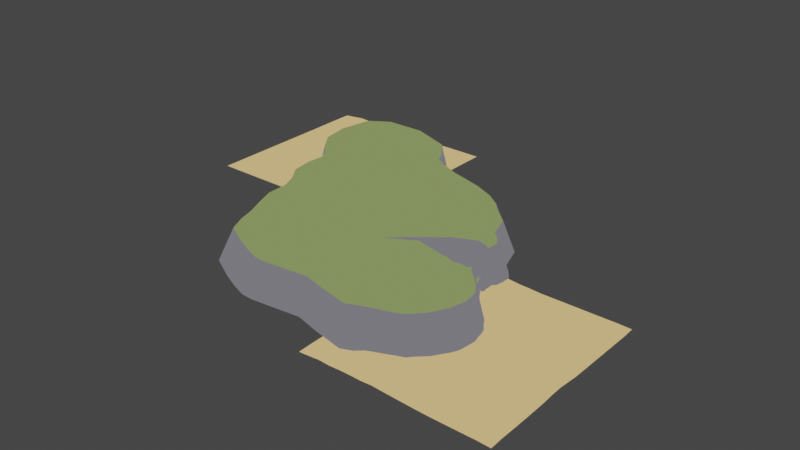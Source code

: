 # Source: Sail2.blend  (saved by Blender 4.2.66; exported with 4.5.12 LTS)
import bpy
from mathutils import Matrix  # noqa: F401  (used for matrix-valued properties, if any)

bpy.ops.wm.read_factory_settings(use_empty=True)
scene = bpy.context.scene
scene.name = 'Scene'

# ---- collections
col_collection = bpy.data.collections.new('Collection'); scene.collection.children.link(col_collection)

# ---- materials (node trees are filled in below, after node groups)
mat_material_009 = bpy.data.materials.new('Material.009')
mat_material_009.use_transparent_shadow = False
mat_material_019 = bpy.data.materials.new('Material.019')
mat_material_019.use_transparent_shadow = False
mat_material_017 = bpy.data.materials.new('Material.017')
mat_material_017.use_transparent_shadow = False

# ---- material node trees
mat_material_009.use_nodes = True; mat_material_009.node_tree.nodes.clear()
_N = mat_material_009.node_tree.nodes; _L = mat_material_009.node_tree.links
n0 = _N.new('ShaderNodeOutputMaterial'); n0.name = 'Material Output'; n0.location = (300, 300)
n1 = _N.new('ShaderNodeRGB'); n1.name = 'RGB'; n1.location = (19, 303)
n1.outputs[0].default_value = (0.6724, 0.4678, 0.1878, 1.0)
_L.new(n1.outputs[0], n0.inputs[0])
n0.is_active_output = True
mat_material_019.use_nodes = True; mat_material_019.node_tree.nodes.clear()
_N = mat_material_019.node_tree.nodes; _L = mat_material_019.node_tree.links
n0 = _N.new('ShaderNodeOutputMaterial'); n0.name = 'Material Output'; n0.location = (300, 300)
n1 = _N.new('ShaderNodeRGB'); n1.name = 'RGB'; n1.location = (-503, 275)
n1.outputs[0].default_value = (0.1599, 0.1556, 0.1789, 1.0)
_L.new(n1.outputs[0], n0.inputs[0])
n0.is_active_output = True
mat_material_017.use_nodes = True; mat_material_017.node_tree.nodes.clear()
_N = mat_material_017.node_tree.nodes; _L = mat_material_017.node_tree.links
n0 = _N.new('ShaderNodeOutputMaterial'); n0.name = 'Material Output'; n0.location = (300, 300)
n1 = _N.new('ShaderNodeRGB'); n1.name = 'RGB'; n1.location = (19, 303)
n1.outputs[0].default_value = (0.2009, 0.2633, 0.09258, 1.0)
_L.new(n1.outputs[0], n0.inputs[0])
n0.is_active_output = True

# ---- world
world_world = bpy.data.worlds.new('World'); scene.world = world_world
world_world.use_nodes = True; world_world.node_tree.nodes.clear()
_N = world_world.node_tree.nodes; _L = world_world.node_tree.links
n0 = _N.new('ShaderNodeOutputWorld'); n0.name = 'World Output'; n0.location = (300, 300)
n1 = _N.new('ShaderNodeBackground'); n1.name = 'Background'; n1.location = (10, 300)
n1.inputs[0].default_value = (0.05088, 0.05088, 0.05088, 1.0)
_L.new(n1.outputs[0], n0.inputs[0])
n0.is_active_output = True
world_world.color = (0.05088, 0.05088, 0.05088)
world_world.use_sun_shadow = False
world_world.sun_shadow_jitter_overblur = 0.0

# ---- meshes
me_plane_021 = bpy.data.meshes.new('Plane.021')
me_plane_021.from_pydata([(-1.0, -1.0, 0.02943), (1.0, -1.0, 0.02943), (-1.0, 1.0, 0.02943), (1.0, 1.0, 0.02943), (-1.0, 9.095e-13, 0.02943), (4.547e-13, -1.0, 0.02943), (1.0, 9.095e-13, 0.02943), (4.547e-13, 1.0, 0.03059), (4.547e-13, 9.095e-13, 0.03307), (-1.0, -0.5, 0.02943), (0.5, -1.0, 0.02943), (1.0, 0.5, 0.03009), (-0.5, 1.0, 0.03565), (-1.0, 0.5, 0.02943), (-0.5, -1.0, 0.02943), (1.0, -0.5, 0.02943), (0.5, 1.0, 0.02943), (4.547e-13, 0.5, 0.06101), (4.547e-13, -0.5, 0.09146), (-0.5, 9.095e-13, 0.08513), (0.5, 9.095e-13, 0.003733), (0.5, -0.5, 0.02944), (-0.5, -0.5, 0.02943), (-0.5, 0.5, 0.09507), (0.5, 0.5, 0.1202), (-1.0, -0.75, 0.02943), (0.75, -1.0, 0.02943), (1.0, 0.75, 0.02943), (-0.75, 1.0, 0.05403), (-1.0, 0.25, 0.02943), (-0.25, -1.0, 0.02943), (1.0, -0.25, 0.02943), (0.25, 1.0, 0.03088), (4.547e-13, 0.75, 0.09534), (4.547e-13, -0.25, 0.07582), (-0.75, 9.095e-13, 0.02943), (0.25, 9.095e-13, 0.0131), (-1.0, -0.25, 0.02943), (0.25, -1.0, 0.02943), (1.0, 0.25, 0.02943), (-0.25, 1.0, 0.03023), (-1.0, 0.75, 0.03082), (-0.75, -1.0, 0.02943), (1.0, -0.75, 0.02943), (0.75, 1.0, 0.02943), (4.547e-13, 0.25, 0.03821), (4.547e-13, -0.75, 0.05315), (-0.25, 9.095e-13, 0.1039), (0.75, 9.095e-13, 0.02943), (0.5, -0.25, 0.02943), (0.5, -0.75, 0.02944), (0.25, -0.5, 0.08682), (0.75, -0.5, 0.02943), (-0.5, -0.25, 0.03142), (-0.5, -0.75, 0.02943), (-0.75, -0.5, 0.02943), (-0.25, -0.5, 0.07224), (-0.5, 0.75, 0.09367), (-0.5, 0.25, 0.09791), (-0.75, 0.5, 0.04088), (-0.25, 0.5, 0.1031), (0.5, 0.75, 0.06614), (0.5, 0.25, 0.01986), (0.25, 0.5, 0.05042), (0.75, 0.5, 0.1081), (0.75, 0.25, 0.03009), (0.25, 0.25, 0.02943), (0.25, 0.75, 0.07518), (-0.25, 0.25, 0.07639), (-0.75, 0.25, 0.04374), (-0.75, 0.75, 0.07062), (-0.25, -0.75, 0.02943), (-0.75, -0.75, 0.02943), (-0.75, -0.25, 0.02943), (0.75, -0.75, 0.02943), (0.25, -0.75, 0.08682), (0.25, -0.25, 0.02943), (0.75, -0.25, 0.02943), (-0.25, -0.25, 0.108), (-0.25, 0.75, 0.08447), (0.75, 0.75, 0.03035), (-1.0, -0.875, 0.02943), (0.875, -1.0, 0.02943), (1.0, 0.875, 0.02943), (-0.875, 1.0, 0.04154), (-1.0, 0.125, 0.02943), (-0.125, -1.0, 0.02943), (1.0, -0.125, 0.02943), (0.125, 1.0, 0.0308), (4.547e-13, 0.875, 0.0638), (4.547e-13, -0.125, 0.02944), (-0.875, 9.095e-13, 0.02943), (0.125, 9.095e-13, 0.02943), (-1.0, -0.375, 0.02943), (0.375, -1.0, 0.02943), (1.0, 0.375, 0.02943), (-0.375, 1.0, 0.03252), (-1.0, 0.625, 0.03021), (-0.625, -1.0, 0.02943), (1.0, -0.625, 0.02943), (0.625, 1.0, 0.02945), (4.547e-13, 0.375, 0.05301), (4.547e-13, -0.625, 0.07288), (-0.375, 9.095e-13, 0.1039), (0.625, 9.095e-13, 0.02943), (0.5, -0.125, 0.02943), (0.5, -0.625, 0.03266), (0.125, -0.5, 0.07236), (0.625, -0.5, 0.02943), (-0.5, -0.125, 0.05977), (-0.5, -0.625, 0.02943), (-0.875, -0.5, 0.02943), (-0.375, -0.5, 0.02943), (-0.5, 0.875, 0.06204), (-0.5, 0.375, 0.0931), (-0.875, 0.5, 0.03162), (-0.375, 0.5, 0.1022), (0.5, 0.875, 0.03025), (0.5, 0.375, 0.05721), (0.125, 0.5, 0.03639), (0.625, 0.5, 0.1382), (-1.0, -0.625, 0.02943), (0.625, -1.0, 0.02943), (1.0, 0.625, 0.02943), (-0.625, 1.0, 0.04738), (-1.0, 0.375, 0.02943), (-0.375, -1.0, 0.02943), (1.0, -0.375, 0.02943), (0.375, 1.0, 0.02943), (4.547e-13, 0.625, 0.08694), (4.547e-13, -0.375, 0.1076), (-0.625, 9.095e-13, 0.04387), (0.375, 9.095e-13, -0.05487), (-1.0, -0.125, 0.02943), (0.125, -1.0, 0.02943), (1.0, 0.125, 0.02943), (-0.125, 1.0, 0.03052), (-1.0, 0.875, 0.03124), (-0.875, -1.0, 0.02943), (1.0, -0.875, 0.02943), (0.875, 1.0, 0.02943), (4.547e-13, 0.125, 0.02943), (4.547e-13, -0.875, 0.03077), (-0.125, 9.095e-13, 0.09004), (0.875, 9.095e-13, 0.02943), (0.5, -0.375, 0.02943), (0.5, -0.875, 0.02943), (0.375, -0.5, 0.05993), (0.875, -0.5, 0.02943), (-0.5, -0.375, 0.02943), (-0.5, -0.875, 0.02943), (-0.625, -0.5, 0.02943), (-0.125, -0.5, 0.09223), (-0.5, 0.625, 0.1023), (-0.5, 0.125, 0.09538), (-0.625, 0.5, 0.0686), (-0.125, 0.5, 0.08939), (0.5, 0.625, 0.1229), (0.5, 0.125, -0.01999), (0.375, 0.5, 0.07939), (0.875, 0.5, 0.04741), (0.75, 0.375, 0.07234), (0.75, 0.125, 0.02943), (0.625, 0.25, 0.03227), (0.875, 0.25, 0.02943), (0.25, 0.375, 0.02943), (0.25, 0.125, 0.02943), (0.125, 0.25, 0.02943), (0.375, 0.25, 0.02943), (0.25, 0.875, 0.05288), (0.25, 0.625, 0.09047), (0.125, 0.75, 0.09178), (0.375, 0.75, 0.07644), (-0.25, 0.375, 0.0884), (-0.25, 0.125, 0.1102), (-0.375, 0.25, 0.09484), (-0.125, 0.25, 0.05302), (-0.75, 0.375, 0.04093), (-0.75, 0.125, 0.03835), (-0.875, 0.25, 0.03023), (-0.625, 0.25, 0.07535), (-0.75, 0.875, 0.07753), (-0.75, 0.625, 0.04938), (-0.875, 0.75, 0.04738), (-0.625, 0.75, 0.08164), (-0.25, -0.625, 0.03077), (-0.25, -0.875, 0.02943), (-0.375, -0.75, 0.02943), (-0.125, -0.75, 0.04204), (-0.75, -0.625, 0.02943), (-0.75, -0.875, 0.02943), (-0.875, -0.75, 0.02943), (-0.625, -0.75, 0.02943), (-0.75, -0.125, 0.02943), (-0.75, -0.375, 0.02943), (-0.875, -0.25, 0.02943), (-0.625, -0.25, 0.02943), (0.75, -0.625, 0.02943), (0.75, -0.875, 0.02943), (0.625, -0.75, 0.02943), (0.875, -0.75, 0.02943), (0.25, -0.625, 0.1295), (0.25, -0.875, 0.03266), (0.125, -0.75, 0.07236), (0.375, -0.75, 0.05993), (0.25, -0.125, 0.02943), (0.25, -0.375, 0.03266), (0.125, -0.25, 0.02943), (0.375, -0.25, 0.02943), (0.75, -0.125, 0.02943), (0.75, -0.375, 0.02943), (0.625, -0.25, 0.02943), (0.875, -0.25, 0.02943), (-0.25, -0.125, 0.111), (-0.25, -0.375, 0.1075), (-0.375, -0.25, 0.06415), (-0.125, -0.25, 0.1367), (-0.25, 0.875, 0.06325), (-0.25, 0.625, 0.1122), (-0.375, 0.75, 0.08047), (-0.125, 0.75, 0.08016), (0.75, 0.875, 0.02957), (0.75, 0.625, 0.06984), (0.625, 0.75, 0.04012), (0.875, 0.75, 0.02945), (0.875, 0.625, 0.0372), (0.625, 0.625, 0.08798), (0.625, 0.875, 0.02969), (-0.125, 0.625, 0.1037), (-0.375, 0.625, 0.0973), (-0.375, 0.875, 0.05971), (-0.125, -0.375, 0.1072), (-0.375, -0.375, 0.05301), (-0.375, -0.125, 0.09429), (0.875, -0.375, 0.02943), (0.625, -0.375, 0.02943), (0.625, -0.125, 0.02943), (0.375, -0.375, 0.02944), (0.125, -0.375, 0.03399), (0.125, -0.125, 0.02943), (0.375, -0.875, 0.02944), (0.125, -0.875, 0.02944), (0.125, -0.625, 0.1095), (0.875, -0.875, 0.02943), (0.625, -0.875, 0.02943), (0.625, -0.625, 0.02943), (-0.625, -0.375, 0.02943), (-0.875, -0.375, 0.02943), (-0.875, -0.125, 0.02943), (-0.625, -0.875, 0.02943), (-0.875, -0.875, 0.02943), (-0.875, -0.625, 0.02943), (-0.125, -0.875, 0.02943), (-0.375, -0.875, 0.02943), (-0.375, -0.625, 0.02943), (-0.625, 0.625, 0.07654), (-0.875, 0.625, 0.03532), (-0.875, 0.875, 0.05403), (-0.625, 0.125, 0.06549), (-0.875, 0.125, 0.02943), (-0.875, 0.375, 0.02943), (-0.125, 0.125, 0.06876), (-0.375, 0.125, 0.1033), (-0.375, 0.375, 0.0965), (0.375, 0.625, 0.1234), (0.125, 0.625, 0.07117), (0.125, 0.875, 0.06608), (0.375, 0.125, 0.003733), (0.125, 0.125, 0.02943), (0.125, 0.375, 0.03254), (0.875, 0.125, 0.02943), (0.625, 0.125, 0.01985), (0.625, 0.375, 0.08857), (0.875, 0.375, 0.0372), (0.375, 0.375, 0.03147), (0.375, 0.875, 0.0422), (-0.125, 0.375, 0.07735), (-0.625, 0.375, 0.0686), (-0.625, 0.875, 0.07175), (-0.125, -0.625, 0.05505), (-0.625, -0.625, 0.02943), (-0.625, -0.125, 0.02943), (0.875, -0.625, 0.02943), (0.375, -0.625, 0.08682), (0.375, -0.125, 0.0131), (0.875, -0.125, 0.02943), (-0.125, -0.125, 0.0863), (-0.125, 0.875, 0.05981), (0.875, 0.875, 0.02943)], [], [(288, 83, 3, 140), (287, 89, 7, 136), (286, 90, 8, 143), (285, 87, 6, 144), (284, 105, 20, 132), (283, 106, 21, 147), (282, 99, 15, 148), (281, 109, 19, 131), (280, 110, 22, 151), (279, 102, 18, 152), (278, 113, 12, 124), (277, 114, 23, 155), (276, 101, 17, 156), (275, 117, 16, 128), (274, 118, 24, 159), (273, 95, 11, 160), (272, 161, 64, 120), (271, 162, 65, 163), (270, 135, 39, 164), (269, 165, 63, 119), (268, 166, 66, 167), (267, 158, 62, 168), (266, 169, 32, 88), (265, 170, 67, 171), (264, 157, 61, 172), (263, 173, 60, 116), (262, 174, 68, 175), (261, 141, 45, 176), (260, 177, 59, 115), (259, 178, 69, 179), (258, 154, 58, 180), (257, 181, 28, 84), (256, 182, 70, 183), (255, 153, 57, 184), (254, 185, 56, 112), (253, 186, 71, 187), (252, 142, 46, 188), (251, 189, 55, 111), (250, 190, 72, 191), (249, 150, 54, 192), (248, 193, 35, 91), (247, 194, 73, 195), (246, 149, 53, 196), (245, 197, 52, 108), (244, 198, 74, 199), (243, 139, 43, 200), (242, 201, 51, 107), (241, 202, 75, 203), (240, 146, 50, 204), (239, 205, 36, 92), (238, 206, 76, 207), (237, 145, 49, 208), (236, 209, 48, 104), (235, 210, 77, 211), (234, 127, 31, 212), (233, 213, 47, 103), (232, 214, 78, 215), (231, 130, 34, 216), (230, 217, 40, 96), (229, 218, 79, 219), (228, 129, 33, 220), (227, 221, 44, 100), (226, 222, 80, 223), (225, 123, 27, 224), (222, 225, 224, 80), (64, 160, 225, 222), (160, 11, 123, 225), (157, 226, 223, 61), (24, 120, 226, 157), (120, 64, 222, 226), (117, 227, 100, 16), (61, 223, 227, 117), (223, 80, 221, 227), (218, 228, 220, 79), (60, 156, 228, 218), (156, 17, 129, 228), (153, 229, 219, 57), (23, 116, 229, 153), (116, 60, 218, 229), (113, 230, 96, 12), (57, 219, 230, 113), (219, 79, 217, 230), (214, 231, 216, 78), (56, 152, 231, 214), (152, 18, 130, 231), (149, 232, 215, 53), (22, 112, 232, 149), (112, 56, 214, 232), (109, 233, 103, 19), (53, 215, 233, 109), (215, 78, 213, 233), (210, 234, 212, 77), (52, 148, 234, 210), (148, 15, 127, 234), (145, 235, 211, 49), (21, 108, 235, 145), (108, 52, 210, 235), (105, 236, 104, 20), (49, 211, 236, 105), (211, 77, 209, 236), (206, 237, 208, 76), (51, 147, 237, 206), (147, 21, 145, 237), (130, 238, 207, 34), (18, 107, 238, 130), (107, 51, 206, 238), (90, 239, 92, 8), (34, 207, 239, 90), (207, 76, 205, 239), (202, 240, 204, 75), (38, 94, 240, 202), (94, 10, 146, 240), (142, 241, 203, 46), (5, 134, 241, 142), (134, 38, 202, 241), (102, 242, 107, 18), (46, 203, 242, 102), (203, 75, 201, 242), (198, 243, 200, 74), (26, 82, 243, 198), (82, 1, 139, 243), (146, 244, 199, 50), (10, 122, 244, 146), (122, 26, 198, 244), (106, 245, 108, 21), (50, 199, 245, 106), (199, 74, 197, 245), (194, 246, 196, 73), (55, 151, 246, 194), (151, 22, 149, 246), (93, 247, 195, 37), (9, 111, 247, 93), (111, 55, 194, 247), (133, 248, 91, 4), (37, 195, 248, 133), (195, 73, 193, 248), (190, 249, 192, 72), (42, 98, 249, 190), (98, 14, 150, 249), (81, 250, 191, 25), (0, 138, 250, 81), (138, 42, 190, 250), (121, 251, 111, 9), (25, 191, 251, 121), (191, 72, 189, 251), (186, 252, 188, 71), (30, 86, 252, 186), (86, 5, 142, 252), (150, 253, 187, 54), (14, 126, 253, 150), (126, 30, 186, 253), (110, 254, 112, 22), (54, 187, 254, 110), (187, 71, 185, 254), (182, 255, 184, 70), (59, 155, 255, 182), (155, 23, 153, 255), (97, 256, 183, 41), (13, 115, 256, 97), (115, 59, 182, 256), (137, 257, 84, 2), (41, 183, 257, 137), (183, 70, 181, 257), (178, 258, 180, 69), (35, 131, 258, 178), (131, 19, 154, 258), (85, 259, 179, 29), (4, 91, 259, 85), (91, 35, 178, 259), (125, 260, 115, 13), (29, 179, 260, 125), (179, 69, 177, 260), (174, 261, 176, 68), (47, 143, 261, 174), (143, 8, 141, 261), (154, 262, 175, 58), (19, 103, 262, 154), (103, 47, 174, 262), (114, 263, 116, 23), (58, 175, 263, 114), (175, 68, 173, 263), (170, 264, 172, 67), (63, 159, 264, 170), (159, 24, 157, 264), (129, 265, 171, 33), (17, 119, 265, 129), (119, 63, 170, 265), (89, 266, 88, 7), (33, 171, 266, 89), (171, 67, 169, 266), (166, 267, 168, 66), (36, 132, 267, 166), (132, 20, 158, 267), (141, 268, 167, 45), (8, 92, 268, 141), (92, 36, 166, 268), (101, 269, 119, 17), (45, 167, 269, 101), (167, 66, 165, 269), (162, 270, 164, 65), (48, 144, 270, 162), (144, 6, 135, 270), (158, 271, 163, 62), (20, 104, 271, 158), (104, 48, 162, 271), (118, 272, 120, 24), (62, 163, 272, 118), (163, 65, 161, 272), (161, 273, 160, 64), (65, 164, 273, 161), (164, 39, 95, 273), (165, 274, 159, 63), (66, 168, 274, 165), (168, 62, 118, 274), (169, 275, 128, 32), (67, 172, 275, 169), (172, 61, 117, 275), (173, 276, 156, 60), (68, 176, 276, 173), (176, 45, 101, 276), (177, 277, 155, 59), (69, 180, 277, 177), (180, 58, 114, 277), (181, 278, 124, 28), (70, 184, 278, 181), (184, 57, 113, 278), (185, 279, 152, 56), (71, 188, 279, 185), (188, 46, 102, 279), (189, 280, 151, 55), (72, 192, 280, 189), (192, 54, 110, 280), (193, 281, 131, 35), (73, 196, 281, 193), (196, 53, 109, 281), (197, 282, 148, 52), (74, 200, 282, 197), (200, 43, 99, 282), (201, 283, 147, 51), (75, 204, 283, 201), (204, 50, 106, 283), (205, 284, 132, 36), (76, 208, 284, 205), (208, 49, 105, 284), (209, 285, 144, 48), (77, 212, 285, 209), (212, 31, 87, 285), (213, 286, 143, 47), (78, 216, 286, 213), (216, 34, 90, 286), (217, 287, 136, 40), (79, 220, 287, 217), (220, 33, 89, 287), (221, 288, 140, 44), (80, 224, 288, 221), (224, 27, 83, 288)])
_uv = me_plane_021.uv_layers.new(name='UVMap')
_uv.uv.foreach_set('vector', [0.9375, 0.9375, 1.0, 0.9375, 1.0, 1.0, 0.9375, 1.0, 0.4375, 0.9375, 0.5, 0.9375, 0.5, 1.0, 0.4375, 1.0, 0.4375, 0.4375, 0.5, 0.4375, 0.5, 0.5, 0.4375, 0.5, 0.9375, 0.4375, 1.0, 0.4375, 1.0, 0.5, 0.9375, 0.5, 0.6875, 0.4375, 0.75, 0.4375, 0.75, 0.5, 0.6875, 0.5, 0.6875, 0.1875, 0.75, 0.1875, 0.75, 0.25, 0.6875, 0.25, 0.9375, 0.1875, 1.0, 0.1875, 1.0, 0.25, 0.9375, 0.25, 0.1875, 0.4375, 0.25, 0.4375, 0.25, 0.5, 0.1875, 0.5, 0.1875, 0.1875, 0.25, 0.1875, 0.25, 0.25, 0.1875, 0.25, 0.4375, 0.1875, 0.5, 0.1875, 0.5, 0.25, 0.4375, 0.25, 0.1875, 0.9375, 0.25, 0.9375, 0.25, 1.0, 0.1875, 1.0, 0.1875, 0.6875, 0.25, 0.6875, 0.25, 0.75, 0.1875, 0.75, 0.4375, 0.6875, 0.5, 0.6875, 0.5, 0.75, 0.4375, 0.75, 0.6875, 0.9375, 0.75, 0.9375, 0.75, 1.0, 0.6875, 1.0, 0.6875, 0.6875, 0.75, 0.6875, 0.75, 0.75, 0.6875, 0.75, 0.9375, 0.6875, 1.0, 0.6875, 1.0, 0.75, 0.9375, 0.75, 0.8125, 0.6875, 0.875, 0.6875, 0.875, 0.75, 0.8125, 0.75, 0.8125, 0.5625, 0.875, 0.5625, 0.875, 0.625, 0.8125, 0.625, 0.9375, 0.5625, 1.0, 0.5625, 1.0, 0.625, 0.9375, 0.625, 0.5625, 0.6875, 0.625, 0.6875, 0.625, 0.75, 0.5625, 0.75, 0.5625, 0.5625, 0.625, 0.5625, 0.625, 0.625, 0.5625, 0.625, 0.6875, 0.5625, 0.75, 0.5625, 0.75, 0.625, 0.6875, 0.625, 0.5625, 0.9375, 0.625, 0.9375, 0.625, 1.0, 0.5625, 1.0, 0.5625, 0.8125, 0.625, 0.8125, 0.625, 0.875, 0.5625, 0.875, 0.6875, 0.8125, 0.75, 0.8125, 0.75, 0.875, 0.6875, 0.875, 0.3125, 0.6875, 0.375, 0.6875, 0.375, 0.75, 0.3125, 0.75, 0.3125, 0.5625, 0.375, 0.5625, 0.375, 0.625, 0.3125, 0.625, 0.4375, 0.5625, 0.5, 0.5625, 0.5, 0.625, 0.4375, 0.625, 0.0625, 0.6875, 0.125, 0.6875, 0.125, 0.75, 0.0625, 0.75, 0.0625, 0.5625, 0.125, 0.5625, 0.125, 0.625, 0.0625, 0.625, 0.1875, 0.5625, 0.25, 0.5625, 0.25, 0.625, 0.1875, 0.625, 0.0625, 0.9375, 0.125, 0.9375, 0.125, 1.0, 0.0625, 1.0, 0.0625, 0.8125, 0.125, 0.8125, 0.125, 0.875, 0.0625, 0.875, 0.1875, 0.8125, 0.25, 0.8125, 0.25, 0.875, 0.1875, 0.875, 0.3125, 0.1875, 0.375, 0.1875, 0.375, 0.25, 0.3125, 0.25, 0.3125, 0.0625, 0.375, 0.0625, 0.375, 0.125, 0.3125, 0.125, 0.4375, 0.0625, 0.5, 0.0625, 0.5, 0.125, 0.4375, 0.125, 0.0625, 0.1875, 0.125, 0.1875, 0.125, 0.25, 0.0625, 0.25, 0.0625, 0.0625, 0.125, 0.0625, 0.125, 0.125, 0.0625, 0.125, 0.1875, 0.0625, 0.25, 0.0625, 0.25, 0.125, 0.1875, 0.125, 0.0625, 0.4375, 0.125, 0.4375, 0.125, 0.5, 0.0625, 0.5, 0.0625, 0.3125, 0.125, 0.3125, 0.125, 0.375, 0.0625, 0.375, 0.1875, 0.3125, 0.25, 0.3125, 0.25, 0.375, 0.1875, 0.375, 0.8125, 0.1875, 0.875, 0.1875, 0.875, 0.25, 0.8125, 0.25, 0.8125, 0.0625, 0.875, 0.0625, 0.875, 0.125, 0.8125, 0.125, 0.9375, 0.0625, 1.0, 0.0625, 1.0, 0.125, 0.9375, 0.125, 0.5625, 0.1875, 0.625, 0.1875, 0.625, 0.25, 0.5625, 0.25, 0.5625, 0.0625, 0.625, 0.0625, 0.625, 0.125, 0.5625, 0.125, 0.6875, 0.0625, 0.75, 0.0625, 0.75, 0.125, 0.6875, 0.125, 0.5625, 0.4375, 0.625, 0.4375, 0.625, 0.5, 0.5625, 0.5, 0.5625, 0.3125, 0.625, 0.3125, 0.625, 0.375, 0.5625, 0.375, 0.6875, 0.3125, 0.75, 0.3125, 0.75, 0.375, 0.6875, 0.375, 0.8125, 0.4375, 0.875, 0.4375, 0.875, 0.5, 0.8125, 0.5, 0.8125, 0.3125, 0.875, 0.3125, 0.875, 0.375, 0.8125, 0.375, 0.9375, 0.3125, 1.0, 0.3125, 1.0, 0.375, 0.9375, 0.375, 0.3125, 0.4375, 0.375, 0.4375, 0.375, 0.5, 0.3125, 0.5, 0.3125, 0.3125, 0.375, 0.3125, 0.375, 0.375, 0.3125, 0.375, 0.4375, 0.3125, 0.5, 0.3125, 0.5, 0.375, 0.4375, 0.375, 0.3125, 0.9375, 0.375, 0.9375, 0.375, 1.0, 0.3125, 1.0, 0.3125, 0.8125, 0.375, 0.8125, 0.375, 0.875, 0.3125, 0.875, 0.4375, 0.8125, 0.5, 0.8125, 0.5, 0.875, 0.4375, 0.875, 0.8125, 0.9375, 0.875, 0.9375, 0.875, 1.0, 0.8125, 1.0, 0.8125, 0.8125, 0.875, 0.8125, 0.875, 0.875, 0.8125, 0.875, 0.9375, 0.8125, 1.0, 0.8125, 1.0, 0.875, 0.9375, 0.875, 0.875, 0.8125, 0.9375, 0.8125, 0.9375, 0.875, 0.875, 0.875, 0.875, 0.75, 0.9375, 0.75, 0.9375, 0.8125, 0.875, 0.8125, 0.9375, 0.75, 1.0, 0.75, 1.0, 0.8125, 0.9375, 0.8125, 0.75, 0.8125, 0.8125, 0.8125, 0.8125, 0.875, 0.75, 0.875, 0.75, 0.75, 0.8125, 0.75, 0.8125, 0.8125, 0.75, 0.8125, 0.8125, 0.75, 0.875, 0.75, 0.875, 0.8125, 0.8125, 0.8125, 0.75, 0.9375, 0.8125, 0.9375, 0.8125, 1.0, 0.75, 1.0, 0.75, 0.875, 0.8125, 0.875, 0.8125, 0.9375, 0.75, 0.9375, 0.8125, 0.875, 0.875, 0.875, 0.875, 0.9375, 0.8125, 0.9375, 0.375, 0.8125, 0.4375, 0.8125, 0.4375, 0.875, 0.375, 0.875, 0.375, 0.75, 0.4375, 0.75, 0.4375, 0.8125, 0.375, 0.8125, 0.4375, 0.75, 0.5, 0.75, 0.5, 0.8125, 0.4375, 0.8125, 0.25, 0.8125, 0.3125, 0.8125, 0.3125, 0.875, 0.25, 0.875, 0.25, 0.75, 0.3125, 0.75, 0.3125, 0.8125, 0.25, 0.8125, 0.3125, 0.75, 0.375, 0.75, 0.375, 0.8125, 0.3125, 0.8125, 0.25, 0.9375, 0.3125, 0.9375, 0.3125, 1.0, 0.25, 1.0, 0.25, 0.875, 0.3125, 0.875, 0.3125, 0.9375, 0.25, 0.9375, 0.3125, 0.875, 0.375, 0.875, 0.375, 0.9375, 0.3125, 0.9375, 0.375, 0.3125, 0.4375, 0.3125, 0.4375, 0.375, 0.375, 0.375, 0.375, 0.25, 0.4375, 0.25, 0.4375, 0.3125, 0.375, 0.3125, 0.4375, 0.25, 0.5, 0.25, 0.5, 0.3125, 0.4375, 0.3125, 0.25, 0.3125, 0.3125, 0.3125, 0.3125, 0.375, 0.25, 0.375, 0.25, 0.25, 0.3125, 0.25, 0.3125, 0.3125, 0.25, 0.3125, 0.3125, 0.25, 0.375, 0.25, 0.375, 0.3125, 0.3125, 0.3125, 0.25, 0.4375, 0.3125, 0.4375, 0.3125, 0.5, 0.25, 0.5, 0.25, 0.375, 0.3125, 0.375, 0.3125, 0.4375, 0.25, 0.4375, 0.3125, 0.375, 0.375, 0.375, 0.375, 0.4375, 0.3125, 0.4375, 0.875, 0.3125, 0.9375, 0.3125, 0.9375, 0.375, 0.875, 0.375, 0.875, 0.25, 0.9375, 0.25, 0.9375, 0.3125, 0.875, 0.3125, 0.9375, 0.25, 1.0, 0.25, 1.0, 0.3125, 0.9375, 0.3125, 0.75, 0.3125, 0.8125, 0.3125, 0.8125, 0.375, 0.75, 0.375, 0.75, 0.25, 0.8125, 0.25, 0.8125, 0.3125, 0.75, 0.3125, 0.8125, 0.25, 0.875, 0.25, 0.875, 0.3125, 0.8125, 0.3125, 0.75, 0.4375, 0.8125, 0.4375, 0.8125, 0.5, 0.75, 0.5, 0.75, 0.375, 0.8125, 0.375, 0.8125, 0.4375, 0.75, 0.4375, 0.8125, 0.375, 0.875, 0.375, 0.875, 0.4375, 0.8125, 0.4375, 0.625, 0.3125, 0.6875, 0.3125, 0.6875, 0.375, 0.625, 0.375, 0.625, 0.25, 0.6875, 0.25, 0.6875, 0.3125, 0.625, 0.3125, 0.6875, 0.25, 0.75, 0.25, 0.75, 0.3125, 0.6875, 0.3125, 0.5, 0.3125, 0.5625, 0.3125, 0.5625, 0.375, 0.5, 0.375, 0.5, 0.25, 0.5625, 0.25, 0.5625, 0.3125, 0.5, 0.3125, 0.5625, 0.25, 0.625, 0.25, 0.625, 0.3125, 0.5625, 0.3125, 0.5, 0.4375, 0.5625, 0.4375, 0.5625, 0.5, 0.5, 0.5, 0.5, 0.375, 0.5625, 0.375, 0.5625, 0.4375, 0.5, 0.4375, 0.5625, 0.375, 0.625, 0.375, 0.625, 0.4375, 0.5625, 0.4375, 0.625, 0.0625, 0.6875, 0.0625, 0.6875, 0.125, 0.625, 0.125, 0.625, 0.0, 0.6875, 0.0, 0.6875, 0.0625, 0.625, 0.0625, 0.6875, 0.0, 0.75, 0.0, 0.75, 0.0625, 0.6875, 0.0625, 0.5, 0.0625, 0.5625, 0.0625, 0.5625, 0.125, 0.5, 0.125, 0.5, 0.0, 0.5625, 0.0, 0.5625, 0.0625, 0.5, 0.0625, 0.5625, 0.0, 0.625, 0.0, 0.625, 0.0625, 0.5625, 0.0625, 0.5, 0.1875, 0.5625, 0.1875, 0.5625, 0.25, 0.5, 0.25, 0.5, 0.125, 0.5625, 0.125, 0.5625, 0.1875, 0.5, 0.1875, 0.5625, 0.125, 0.625, 0.125, 0.625, 0.1875, 0.5625, 0.1875, 0.875, 0.0625, 0.9375, 0.0625, 0.9375, 0.125, 0.875, 0.125, 0.875, 0.0, 0.9375, 0.0, 0.9375, 0.0625, 0.875, 0.0625, 0.9375, 0.0, 1.0, 0.0, 1.0, 0.0625, 0.9375, 0.0625, 0.75, 0.0625, 0.8125, 0.0625, 0.8125, 0.125, 0.75, 0.125, 0.75, 0.0, 0.8125, 0.0, 0.8125, 0.0625, 0.75, 0.0625, 0.8125, 0.0, 0.875, 0.0, 0.875, 0.0625, 0.8125, 0.0625, 0.75, 0.1875, 0.8125, 0.1875, 0.8125, 0.25, 0.75, 0.25, 0.75, 0.125, 0.8125, 0.125, 0.8125, 0.1875, 0.75, 0.1875, 0.8125, 0.125, 0.875, 0.125, 0.875, 0.1875, 0.8125, 0.1875, 0.125, 0.3125, 0.1875, 0.3125, 0.1875, 0.375, 0.125, 0.375, 0.125, 0.25, 0.1875, 0.25, 0.1875, 0.3125, 0.125, 0.3125, 0.1875, 0.25, 0.25, 0.25, 0.25, 0.3125, 0.1875, 0.3125, 0.0, 0.3125, 0.0625, 0.3125, 0.0625, 0.375, 0.0, 0.375, 0.0, 0.25, 0.0625, 0.25, 0.0625, 0.3125, 0.0, 0.3125, 0.0625, 0.25, 0.125, 0.25, 0.125, 0.3125, 0.0625, 0.3125, 0.0, 0.4375, 0.0625, 0.4375, 0.0625, 0.5, 0.0, 0.5, 0.0, 0.375, 0.0625, 0.375, 0.0625, 0.4375, 0.0, 0.4375, 0.0625, 0.375, 0.125, 0.375, 0.125, 0.4375, 0.0625, 0.4375, 0.125, 0.0625, 0.1875, 0.0625, 0.1875, 0.125, 0.125, 0.125, 0.125, 0.0, 0.1875, 0.0, 0.1875, 0.0625, 0.125, 0.0625, 0.1875, 0.0, 0.25, 0.0, 0.25, 0.0625, 0.1875, 0.0625, 0.0, 0.0625, 0.0625, 0.0625, 0.0625, 0.125, 0.0, 0.125, 0.0, 0.0, 0.0625, 0.0, 0.0625, 0.0625, 0.0, 0.0625, 0.0625, 0.0, 0.125, 0.0, 0.125, 0.0625, 0.0625, 0.0625, 0.0, 0.1875, 0.0625, 0.1875, 0.0625, 0.25, 0.0, 0.25, 0.0, 0.125, 0.0625, 0.125, 0.0625, 0.1875, 0.0, 0.1875, 0.0625, 0.125, 0.125, 0.125, 0.125, 0.1875, 0.0625, 0.1875, 0.375, 0.0625, 0.4375, 0.0625, 0.4375, 0.125, 0.375, 0.125, 0.375, 0.0, 0.4375, 0.0, 0.4375, 0.0625, 0.375, 0.0625, 0.4375, 0.0, 0.5, 0.0, 0.5, 0.0625, 0.4375, 0.0625, 0.25, 0.0625, 0.3125, 0.0625, 0.3125, 0.125, 0.25, 0.125, 0.25, 0.0, 0.3125, 0.0, 0.3125, 0.0625, 0.25, 0.0625, 0.3125, 0.0, 0.375, 0.0, 0.375, 0.0625, 0.3125, 0.0625, 0.25, 0.1875, 0.3125, 0.1875, 0.3125, 0.25, 0.25, 0.25, 0.25, 0.125, 0.3125, 0.125, 0.3125, 0.1875, 0.25, 0.1875, 0.3125, 0.125, 0.375, 0.125, 0.375, 0.1875, 0.3125, 0.1875, 0.125, 0.8125, 0.1875, 0.8125, 0.1875, 0.875, 0.125, 0.875, 0.125, 0.75, 0.1875, 0.75, 0.1875, 0.8125, 0.125, 0.8125, 0.1875, 0.75, 0.25, 0.75, 0.25, 0.8125, 0.1875, 0.8125, 0.0, 0.8125, 0.0625, 0.8125, 0.0625, 0.875, 0.0, 0.875, 0.0, 0.75, 0.0625, 0.75, 0.0625, 0.8125, 0.0, 0.8125, 0.0625, 0.75, 0.125, 0.75, 0.125, 0.8125, 0.0625, 0.8125, 0.0, 0.9375, 0.0625, 0.9375, 0.0625, 1.0, 0.0, 1.0, 0.0, 0.875, 0.0625, 0.875, 0.0625, 0.9375, 0.0, 0.9375, 0.0625, 0.875, 0.125, 0.875, 0.125, 0.9375, 0.0625, 0.9375, 0.125, 0.5625, 0.1875, 0.5625, 0.1875, 0.625, 0.125, 0.625, 0.125, 0.5, 0.1875, 0.5, 0.1875, 0.5625, 0.125, 0.5625, 0.1875, 0.5, 0.25, 0.5, 0.25, 0.5625, 0.1875, 0.5625, 0.0, 0.5625, 0.0625, 0.5625, 0.0625, 0.625, 0.0, 0.625, 0.0, 0.5, 0.0625, 0.5, 0.0625, 0.5625, 0.0, 0.5625, 0.0625, 0.5, 0.125, 0.5, 0.125, 0.5625, 0.0625, 0.5625, 0.0, 0.6875, 0.0625, 0.6875, 0.0625, 0.75, 0.0, 0.75, 0.0, 0.625, 0.0625, 0.625, 0.0625, 0.6875, 0.0, 0.6875, 0.0625, 0.625, 0.125, 0.625, 0.125, 0.6875, 0.0625, 0.6875, 0.375, 0.5625, 0.4375, 0.5625, 0.4375, 0.625, 0.375, 0.625, 0.375, 0.5, 0.4375, 0.5, 0.4375, 0.5625, 0.375, 0.5625, 0.4375, 0.5, 0.5, 0.5, 0.5, 0.5625, 0.4375, 0.5625, 0.25, 0.5625, 0.3125, 0.5625, 0.3125, 0.625, 0.25, 0.625, 0.25, 0.5, 0.3125, 0.5, 0.3125, 0.5625, 0.25, 0.5625, 0.3125, 0.5, 0.375, 0.5, 0.375, 0.5625, 0.3125, 0.5625, 0.25, 0.6875, 0.3125, 0.6875, 0.3125, 0.75, 0.25, 0.75, 0.25, 0.625, 0.3125, 0.625, 0.3125, 0.6875, 0.25, 0.6875, 0.3125, 0.625, 0.375, 0.625, 0.375, 0.6875, 0.3125, 0.6875, 0.625, 0.8125, 0.6875, 0.8125, 0.6875, 0.875, 0.625, 0.875, 0.625, 0.75, 0.6875, 0.75, 0.6875, 0.8125, 0.625, 0.8125, 0.6875, 0.75, 0.75, 0.75, 0.75, 0.8125, 0.6875, 0.8125, 0.5, 0.8125, 0.5625, 0.8125, 0.5625, 0.875, 0.5, 0.875, 0.5, 0.75, 0.5625, 0.75, 0.5625, 0.8125, 0.5, 0.8125, 0.5625, 0.75, 0.625, 0.75, 0.625, 0.8125, 0.5625, 0.8125, 0.5, 0.9375, 0.5625, 0.9375, 0.5625, 1.0, 0.5, 1.0, 0.5, 0.875, 0.5625, 0.875, 0.5625, 0.9375, 0.5, 0.9375, 0.5625, 0.875, 0.625, 0.875, 0.625, 0.9375, 0.5625, 0.9375, 0.625, 0.5625, 0.6875, 0.5625, 0.6875, 0.625, 0.625, 0.625, 0.625, 0.5, 0.6875, 0.5, 0.6875, 0.5625, 0.625, 0.5625, 0.6875, 0.5, 0.75, 0.5, 0.75, 0.5625, 0.6875, 0.5625, 0.5, 0.5625, 0.5625, 0.5625, 0.5625, 0.625, 0.5, 0.625, 0.5, 0.5, 0.5625, 0.5, 0.5625, 0.5625, 0.5, 0.5625, 0.5625, 0.5, 0.625, 0.5, 0.625, 0.5625, 0.5625, 0.5625, 0.5, 0.6875, 0.5625, 0.6875, 0.5625, 0.75, 0.5, 0.75, 0.5, 0.625, 0.5625, 0.625, 0.5625, 0.6875, 0.5, 0.6875, 0.5625, 0.625, 0.625, 0.625, 0.625, 0.6875, 0.5625, 0.6875, 0.875, 0.5625, 0.9375, 0.5625, 0.9375, 0.625, 0.875, 0.625, 0.875, 0.5, 0.9375, 0.5, 0.9375, 0.5625, 0.875, 0.5625, 0.9375, 0.5, 1.0, 0.5, 1.0, 0.5625, 0.9375, 0.5625, 0.75, 0.5625, 0.8125, 0.5625, 0.8125, 0.625, 0.75, 0.625, 0.75, 0.5, 0.8125, 0.5, 0.8125, 0.5625, 0.75, 0.5625, 0.8125, 0.5, 0.875, 0.5, 0.875, 0.5625, 0.8125, 0.5625, 0.75, 0.6875, 0.8125, 0.6875, 0.8125, 0.75, 0.75, 0.75, 0.75, 0.625, 0.8125, 0.625, 0.8125, 0.6875, 0.75, 0.6875, 0.8125, 0.625, 0.875, 0.625, 0.875, 0.6875, 0.8125, 0.6875, 0.875, 0.6875, 0.9375, 0.6875, 0.9375, 0.75, 0.875, 0.75, 0.875, 0.625, 0.9375, 0.625, 0.9375, 0.6875, 0.875, 0.6875, 0.9375, 0.625, 1.0, 0.625, 1.0, 0.6875, 0.9375, 0.6875, 0.625, 0.6875, 0.6875, 0.6875, 0.6875, 0.75, 0.625, 0.75, 0.625, 0.625, 0.6875, 0.625, 0.6875, 0.6875, 0.625, 0.6875, 0.6875, 0.625, 0.75, 0.625, 0.75, 0.6875, 0.6875, 0.6875, 0.625, 0.9375, 0.6875, 0.9375, 0.6875, 1.0, 0.625, 1.0, 0.625, 0.875, 0.6875, 0.875, 0.6875, 0.9375, 0.625, 0.9375, 0.6875, 0.875, 0.75, 0.875, 0.75, 0.9375, 0.6875, 0.9375, 0.375, 0.6875, 0.4375, 0.6875, 0.4375, 0.75, 0.375, 0.75, 0.375, 0.625, 0.4375, 0.625, 0.4375, 0.6875, 0.375, 0.6875, 0.4375, 0.625, 0.5, 0.625, 0.5, 0.6875, 0.4375, 0.6875, 0.125, 0.6875, 0.1875, 0.6875, 0.1875, 0.75, 0.125, 0.75, 0.125, 0.625, 0.1875, 0.625, 0.1875, 0.6875, 0.125, 0.6875, 0.1875, 0.625, 0.25, 0.625, 0.25, 0.6875, 0.1875, 0.6875, 0.125, 0.9375, 0.1875, 0.9375, 0.1875, 1.0, 0.125, 1.0, 0.125, 0.875, 0.1875, 0.875, 0.1875, 0.9375, 0.125, 0.9375, 0.1875, 0.875, 0.25, 0.875, 0.25, 0.9375, 0.1875, 0.9375, 0.375, 0.1875, 0.4375, 0.1875, 0.4375, 0.25, 0.375, 0.25, 0.375, 0.125, 0.4375, 0.125, 0.4375, 0.1875, 0.375, 0.1875, 0.4375, 0.125, 0.5, 0.125, 0.5, 0.1875, 0.4375, 0.1875, 0.125, 0.1875, 0.1875, 0.1875, 0.1875, 0.25, 0.125, 0.25, 0.125, 0.125, 0.1875, 0.125, 0.1875, 0.1875, 0.125, 0.1875, 0.1875, 0.125, 0.25, 0.125, 0.25, 0.1875, 0.1875, 0.1875, 0.125, 0.4375, 0.1875, 0.4375, 0.1875, 0.5, 0.125, 0.5, 0.125, 0.375, 0.1875, 0.375, 0.1875, 0.4375, 0.125, 0.4375, 0.1875, 0.375, 0.25, 0.375, 0.25, 0.4375, 0.1875, 0.4375, 0.875, 0.1875, 0.9375, 0.1875, 0.9375, 0.25, 0.875, 0.25, 0.875, 0.125, 0.9375, 0.125, 0.9375, 0.1875, 0.875, 0.1875, 0.9375, 0.125, 1.0, 0.125, 1.0, 0.1875, 0.9375, 0.1875, 0.625, 0.1875, 0.6875, 0.1875, 0.6875, 0.25, 0.625, 0.25, 0.625, 0.125, 0.6875, 0.125, 0.6875, 0.1875, 0.625, 0.1875, 0.6875, 0.125, 0.75, 0.125, 0.75, 0.1875, 0.6875, 0.1875, 0.625, 0.4375, 0.6875, 0.4375, 0.6875, 0.5, 0.625, 0.5, 0.625, 0.375, 0.6875, 0.375, 0.6875, 0.4375, 0.625, 0.4375, 0.6875, 0.375, 0.75, 0.375, 0.75, 0.4375, 0.6875, 0.4375, 0.875, 0.4375, 0.9375, 0.4375, 0.9375, 0.5, 0.875, 0.5, 0.875, 0.375, 0.9375, 0.375, 0.9375, 0.4375, 0.875, 0.4375, 0.9375, 0.375, 1.0, 0.375, 1.0, 0.4375, 0.9375, 0.4375, 0.375, 0.4375, 0.4375, 0.4375, 0.4375, 0.5, 0.375, 0.5, 0.375, 0.375, 0.4375, 0.375, 0.4375, 0.4375, 0.375, 0.4375, 0.4375, 0.375, 0.5, 0.375, 0.5, 0.4375, 0.4375, 0.4375, 0.375, 0.9375, 0.4375, 0.9375, 0.4375, 1.0, 0.375, 1.0, 0.375, 0.875, 0.4375, 0.875, 0.4375, 0.9375, 0.375, 0.9375, 0.4375, 0.875, 0.5, 0.875, 0.5, 0.9375, 0.4375, 0.9375, 0.875, 0.9375, 0.9375, 0.9375, 0.9375, 1.0, 0.875, 1.0, 0.875, 0.875, 0.9375, 0.875, 0.9375, 0.9375, 0.875, 0.9375, 0.9375, 0.875, 1.0, 0.875, 1.0, 0.9375, 0.9375, 0.9375])
me_plane_021.materials.append(mat_material_009)
me_plane_021.update()
me_plane_024 = bpy.data.meshes.new('Plane.024')
me_plane_024.from_pydata([(-1.0, -1.0, 0.03318), (1.0, -1.0, 0.02943), (-1.0, 1.0, 0.03817), (1.0, 1.0, 0.02943), (-1.0, 9.095e-13, 0.02943), (4.547e-13, -1.0, 0.05242), (1.0, 9.095e-13, 0.04457), (4.547e-13, 1.0, 0.03778), (4.547e-13, 9.095e-13, 0.09294), (-1.0, -0.5, 0.03318), (0.5, -1.0, 0.03001), (1.0, 0.5, 0.02977), (-0.5, 1.0, 0.08557), (-1.0, 0.5, 0.02943), (-0.5, -1.0, 0.0542), (1.0, -0.5, 0.03444), (0.5, 1.0, 0.02977), (4.547e-13, 0.5, 0.1245), (4.547e-13, -0.5, 0.1108), (-0.5, 9.095e-13, 0.02943), (0.5, 9.095e-13, 0.128), (0.5, -0.5, 0.07865), (-0.5, -0.5, 0.08027), (-0.5, 0.5, 0.03817), (0.5, 0.5, 0.08752), (-1.0, -0.75, 0.038), (0.75, -1.0, 0.02943), (1.0, 0.75, 0.02943), (-0.75, 1.0, 0.06831), (-1.0, 0.25, 0.02943), (-0.25, -1.0, 0.05272), (1.0, -0.25, 0.05065), (0.25, 1.0, 0.02977), (4.547e-13, 0.75, 0.06594), (4.547e-13, -0.25, 0.07945), (-0.75, 9.095e-13, 0.02943), (0.25, 9.095e-13, 0.1325), (-1.0, -0.25, 0.02943), (0.25, -1.0, 0.03981), (1.0, 0.25, 0.03019), (-0.25, 1.0, 0.05465), (-1.0, 0.75, 0.03327), (-0.75, -1.0, 0.05491), (1.0, -0.75, 0.02986), (0.75, 1.0, 0.02943), (4.547e-13, 0.25, 0.1011), (4.547e-13, -0.75, 0.09836), (-0.25, 9.095e-13, 0.03012), (0.75, 9.095e-13, 0.09734), (0.5, -0.25, 0.1151), (0.5, -0.75, 0.04899), (0.25, -0.5, 0.1067), (0.75, -0.5, 0.05112), (-0.5, -0.25, 0.04106), (-0.5, -0.75, 0.09909), (-0.75, -0.5, 0.05533), (-0.25, -0.5, 0.1029), (-0.5, 0.75, 0.07876), (-0.5, 0.25, 0.02943), (-0.75, 0.5, 0.03327), (-0.25, 0.5, 0.1661), (0.5, 0.75, 0.05471), (0.5, 0.25, 0.1146), (0.25, 0.5, 0.1174), (0.75, 0.5, 0.05471), (0.75, 0.25, 0.08156), (0.25, 0.25, 0.1545), (0.25, 0.75, 0.05456), (-0.25, 0.25, 0.03463), (-0.75, 0.25, 0.02943), (-0.75, 0.75, 0.05519), (-0.25, -0.75, 0.1088), (-0.75, -0.75, 0.06863), (-0.75, -0.25, 0.03318), (0.75, -0.75, 0.03255), (0.25, -0.75, 0.07705), (0.25, -0.25, 0.1222), (0.75, -0.25, 0.09331), (-0.25, -0.25, 0.05714), (-0.25, 0.75, 0.1131), (0.75, 0.75, 0.03686), (-1.0, -0.875, 0.03659), (0.875, -1.0, 0.02943), (1.0, 0.875, 0.02943), (-0.875, 1.0, 0.05246), (-1.0, 0.125, 0.02943), (-0.125, -1.0, 0.06093), (1.0, -0.125, 0.05519), (0.125, 1.0, 0.03001), (4.547e-13, 0.875, 0.03691), (4.547e-13, -0.125, 0.06305), (-0.875, 9.095e-13, 0.02943), (0.125, 9.095e-13, 0.1206), (-1.0, -0.375, 0.02998), (0.375, -1.0, 0.03352), (1.0, 0.375, 0.03014), (-0.375, 1.0, 0.06887), (-1.0, 0.625, 0.03001), (-0.625, -1.0, 0.04726), (1.0, -0.625, 0.03125), (0.625, 1.0, 0.02943), (4.547e-13, 0.375, 0.14), (4.547e-13, -0.625, 0.1107), (-0.375, 9.095e-13, 0.02943), (0.625, 9.095e-13, 0.112), (0.5, -0.125, 0.127), (0.5, -0.625, 0.06541), (0.125, -0.5, 0.112), (0.625, -0.5, 0.0634), (-0.5, -0.125, 0.03022), (-0.5, -0.625, 0.09485), (-0.875, -0.5, 0.04308), (-0.375, -0.5, 0.09244), (-0.5, 0.875, 0.08072), (-0.5, 0.375, 0.03001), (-0.875, 0.5, 0.03001), (-0.375, 0.5, 0.06864), (0.5, 0.875, 0.03845), (0.5, 0.375, 0.09568), (0.125, 0.5, 0.1181), (0.625, 0.5, 0.07292), (-1.0, -0.625, 0.03659), (0.625, -1.0, 0.02943), (1.0, 0.625, 0.02943), (-0.625, 1.0, 0.08117), (-1.0, 0.375, 0.02943), (-0.375, -1.0, 0.05561), (1.0, -0.375, 0.03863), (0.375, 1.0, 0.03014), (4.547e-13, 0.625, 0.1125), (4.547e-13, -0.375, 0.09863), (-0.625, 9.095e-13, 0.02943), (0.375, 9.095e-13, 0.1334), (-1.0, -0.125, 0.02943), (0.125, -1.0, 0.04584), (1.0, 0.125, 0.0319), (-0.125, 1.0, 0.04167), (-1.0, 0.875, 0.03674), (-0.875, -1.0, 0.04308), (1.0, -0.875, 0.02943), (0.875, 1.0, 0.02943), (4.547e-13, 0.125, 0.1074), (4.547e-13, -0.875, 0.07664), (-0.125, 9.095e-13, 0.03908), (0.875, 9.095e-13, 0.06566), (0.5, -0.375, 0.08872), (0.5, -0.875, 0.03575), (0.375, -0.5, 0.09431), (0.875, -0.5, 0.04186), (-0.5, -0.375, 0.06005), (-0.5, -0.875, 0.09036), (-0.625, -0.5, 0.06893), (-0.125, -0.5, 0.1087), (-0.5, 0.625, 0.05435), (-0.5, 0.125, 0.02943), (-0.625, 0.5, 0.03674), (-0.125, 0.5, 0.122), (0.5, 0.625, 0.07292), (0.5, 0.125, 0.1229), (0.375, 0.5, 0.09537), (0.875, 0.5, 0.03845), (0.75, 0.375, 0.06041), (0.75, 0.125, 0.09419), (0.625, 0.25, 0.1119), (0.875, 0.25, 0.04222), (0.25, 0.375, 0.1472), (0.25, 0.125, 0.1363), (0.125, 0.25, 0.1497), (0.375, 0.25, 0.1065), (0.25, 0.875, 0.03845), (0.25, 0.625, 0.07258), (0.125, 0.75, 0.03604), (0.375, 0.75, 0.05785), (-0.25, 0.375, 0.1541), (-0.25, 0.125, 0.02943), (-0.375, 0.25, 0.02943), (-0.125, 0.25, 0.06478), (-0.75, 0.375, 0.02943), (-0.75, 0.125, 0.02943), (-0.875, 0.25, 0.02943), (-0.625, 0.25, 0.02943), (-0.75, 0.875, 0.06467), (-0.75, 0.625, 0.04333), (-0.875, 0.75, 0.04333), (-0.625, 0.75, 0.06467), (-0.25, -0.625, 0.1132), (-0.25, -0.875, 0.09148), (-0.375, -0.75, 0.1056), (-0.125, -0.75, 0.1064), (-0.75, -0.625, 0.06521), (-0.75, -0.875, 0.03348), (-0.875, -0.75, 0.05216), (-0.625, -0.75, 0.08618), (-0.75, -0.125, 0.02943), (-0.75, -0.375, 0.04314), (-0.875, -0.25, 0.02998), (-0.625, -0.25, 0.0369), (0.75, -0.625, 0.04032), (0.75, -0.875, 0.02949), (0.625, -0.75, 0.03829), (0.875, -0.75, 0.03052), (0.25, -0.625, 0.09599), (0.25, -0.875, 0.05689), (0.125, -0.75, 0.0874), (0.375, -0.75, 0.06291), (0.25, -0.125, 0.1294), (0.25, -0.375, 0.1081), (0.125, -0.25, 0.09202), (0.375, -0.25, 0.1342), (0.75, -0.125, 0.09741), (0.75, -0.375, 0.06921), (0.625, -0.25, 0.08948), (0.875, -0.25, 0.08064), (-0.25, -0.125, 0.03873), (-0.25, -0.375, 0.08177), (-0.375, -0.25, 0.04739), (-0.125, -0.25, 0.06712), (-0.25, 0.875, 0.09316), (-0.25, 0.625, 0.1456), (-0.375, 0.75, 0.105), (-0.125, 0.75, 0.09009), (0.75, 0.875, 0.03014), (0.75, 0.625, 0.04658), (0.625, 0.75, 0.04658), (0.875, 0.75, 0.03014), (0.875, 0.625, 0.03417), (0.625, 0.625, 0.06122), (0.625, 0.875, 0.03417), (-0.125, 0.625, 0.1264), (-0.375, 0.625, 0.07971), (-0.375, 0.875, 0.0951), (-0.125, -0.375, 0.09023), (-0.375, -0.375, 0.07061), (-0.375, -0.125, 0.03197), (0.875, -0.375, 0.05627), (0.625, -0.375, 0.07703), (0.625, -0.125, 0.1005), (0.375, -0.375, 0.1069), (0.125, -0.375, 0.1057), (0.125, -0.125, 0.09604), (0.375, -0.875, 0.04519), (0.125, -0.875, 0.06643), (0.125, -0.625, 0.1045), (0.875, -0.875, 0.02946), (0.625, -0.875, 0.03016), (0.625, -0.625, 0.05106), (-0.625, -0.375, 0.05193), (-0.875, -0.375, 0.03532), (-0.875, -0.125, 0.02943), (-0.625, -0.875, 0.06808), (-0.875, -0.875, 0.04944), (-0.875, -0.625, 0.04961), (-0.125, -0.875, 0.08595), (-0.375, -0.875, 0.09297), (-0.375, -0.625, 0.1056), (-0.625, 0.625, 0.04991), (-0.875, 0.625, 0.03545), (-0.875, 0.875, 0.04991), (-0.625, 0.125, 0.02943), (-0.875, 0.125, 0.02943), (-0.875, 0.375, 0.02943), (-0.125, 0.125, 0.05032), (-0.375, 0.125, 0.02943), (-0.375, 0.375, 0.04067), (0.375, 0.625, 0.07742), (0.125, 0.625, 0.08535), (0.125, 0.875, 0.03442), (0.375, 0.125, 0.1175), (0.125, 0.125, 0.1457), (0.125, 0.375, 0.142), (0.875, 0.125, 0.05061), (0.625, 0.125, 0.1264), (0.625, 0.375, 0.08435), (0.875, 0.375, 0.04024), (0.375, 0.375, 0.1079), (0.375, 0.875, 0.04021), (-0.125, 0.375, 0.1509), (-0.625, 0.375, 0.0297), (-0.625, 0.875, 0.0765), (-0.125, -0.625, 0.1151), (-0.625, -0.625, 0.08199), (-0.625, -0.125, 0.02969), (0.875, -0.625, 0.03513), (0.375, -0.625, 0.08156), (0.375, -0.125, 0.1485), (0.875, -0.125, 0.08611), (-0.125, -0.125, 0.04736), (-0.125, 0.875, 0.06785), (0.875, 0.875, 0.02943), (-0.9939, -1.146, 0.03318), (1.006, -1.146, 0.02943), (0.006096, -1.146, 0.05242), (0.5061, -1.146, 0.03001), (-0.4939, -1.146, 0.0542), (0.7561, -1.146, 0.02943), (-0.2439, -1.146, 0.05272), (0.2561, -1.146, 0.03981), (-0.7439, -1.146, 0.05491), (0.8811, -1.146, 0.02943), (-0.1189, -1.146, 0.06093), (0.3811, -1.146, 0.03352), (-0.6189, -1.146, 0.04726), (0.6311, -1.146, 0.02943), (-0.3689, -1.146, 0.05561), (0.1311, -1.146, 0.04584), (-0.8689, -1.146, 0.04308), (-1.006, 1.134, 0.03817), (0.9939, 1.134, 0.02943), (-0.006096, 1.134, 0.03778), (-0.5061, 1.134, 0.08557), (0.4939, 1.134, 0.02977), (-0.7561, 1.134, 0.06831), (0.2439, 1.134, 0.02977), (-0.2561, 1.134, 0.05465), (0.7439, 1.134, 0.02943), (-0.8811, 1.134, 0.05246), (0.1189, 1.134, 0.03001), (-0.3811, 1.134, 0.06887), (0.6189, 1.134, 0.02943), (-0.6311, 1.134, 0.08117), (0.3689, 1.134, 0.03014), (-0.1311, 1.134, 0.04167), (0.8689, 1.134, 0.02943), (1.146, -1.006, 0.02943), (1.146, 0.9939, 0.02943), (1.146, -0.006096, 0.04457), (1.146, 0.4939, 0.02977), (1.146, -0.5061, 0.03444), (1.146, 0.7439, 0.02943), (1.146, -0.2561, 0.05065), (1.146, 0.2439, 0.03019), (1.146, -0.7561, 0.02986), (1.146, 0.8689, 0.02943), (1.146, -0.1311, 0.05519), (1.146, 0.3689, 0.03014), (1.146, -0.6311, 0.03125), (1.146, 0.6189, 0.02943), (1.146, -0.3811, 0.03863), (1.146, 0.1189, 0.0319), (1.146, -0.8811, 0.02943), (1.152, -1.152, 0.02943), (1.14, 1.128, 0.02943)], [], [(288, 83, 3, 140), (287, 89, 7, 136), (286, 90, 8, 143), (285, 87, 6, 144), (284, 105, 20, 132), (283, 106, 21, 147), (282, 99, 15, 148), (281, 109, 19, 131), (280, 110, 22, 151), (279, 102, 18, 152), (278, 113, 12, 124), (277, 114, 23, 155), (276, 101, 17, 156), (275, 117, 16, 128), (274, 118, 24, 159), (273, 95, 11, 160), (272, 161, 64, 120), (271, 162, 65, 163), (270, 135, 39, 164), (269, 165, 63, 119), (268, 166, 66, 167), (267, 158, 62, 168), (266, 169, 32, 88), (265, 170, 67, 171), (264, 157, 61, 172), (263, 173, 60, 116), (262, 174, 68, 175), (261, 141, 45, 176), (260, 177, 59, 115), (259, 178, 69, 179), (258, 154, 58, 180), (257, 181, 28, 84), (256, 182, 70, 183), (255, 153, 57, 184), (254, 185, 56, 112), (253, 186, 71, 187), (252, 142, 46, 188), (251, 189, 55, 111), (250, 190, 72, 191), (249, 150, 54, 192), (248, 193, 35, 91), (247, 194, 73, 195), (246, 149, 53, 196), (245, 197, 52, 108), (244, 198, 74, 199), (243, 139, 43, 200), (242, 201, 51, 107), (241, 202, 75, 203), (240, 146, 50, 204), (239, 205, 36, 92), (238, 206, 76, 207), (237, 145, 49, 208), (236, 209, 48, 104), (235, 210, 77, 211), (234, 127, 31, 212), (233, 213, 47, 103), (232, 214, 78, 215), (231, 130, 34, 216), (230, 217, 40, 96), (229, 218, 79, 219), (228, 129, 33, 220), (227, 221, 44, 100), (226, 222, 80, 223), (225, 123, 27, 224), (222, 225, 224, 80), (64, 160, 225, 222), (160, 11, 123, 225), (157, 226, 223, 61), (24, 120, 226, 157), (120, 64, 222, 226), (117, 227, 100, 16), (61, 223, 227, 117), (223, 80, 221, 227), (218, 228, 220, 79), (60, 156, 228, 218), (156, 17, 129, 228), (153, 229, 219, 57), (23, 116, 229, 153), (116, 60, 218, 229), (113, 230, 96, 12), (57, 219, 230, 113), (219, 79, 217, 230), (214, 231, 216, 78), (56, 152, 231, 214), (152, 18, 130, 231), (149, 232, 215, 53), (22, 112, 232, 149), (112, 56, 214, 232), (109, 233, 103, 19), (53, 215, 233, 109), (215, 78, 213, 233), (210, 234, 212, 77), (52, 148, 234, 210), (148, 15, 127, 234), (145, 235, 211, 49), (21, 108, 235, 145), (108, 52, 210, 235), (105, 236, 104, 20), (49, 211, 236, 105), (211, 77, 209, 236), (206, 237, 208, 76), (51, 147, 237, 206), (147, 21, 145, 237), (130, 238, 207, 34), (18, 107, 238, 130), (107, 51, 206, 238), (90, 239, 92, 8), (34, 207, 239, 90), (207, 76, 205, 239), (202, 240, 204, 75), (38, 94, 240, 202), (94, 10, 146, 240), (142, 241, 203, 46), (5, 134, 241, 142), (134, 38, 202, 241), (102, 242, 107, 18), (46, 203, 242, 102), (203, 75, 201, 242), (198, 243, 200, 74), (26, 82, 243, 198), (82, 1, 139, 243), (146, 244, 199, 50), (10, 122, 244, 146), (122, 26, 198, 244), (106, 245, 108, 21), (50, 199, 245, 106), (199, 74, 197, 245), (194, 246, 196, 73), (55, 151, 246, 194), (151, 22, 149, 246), (93, 247, 195, 37), (9, 111, 247, 93), (111, 55, 194, 247), (133, 248, 91, 4), (37, 195, 248, 133), (195, 73, 193, 248), (190, 249, 192, 72), (42, 98, 249, 190), (98, 14, 150, 249), (81, 250, 191, 25), (0, 138, 250, 81), (138, 42, 190, 250), (121, 251, 111, 9), (25, 191, 251, 121), (191, 72, 189, 251), (186, 252, 188, 71), (30, 86, 252, 186), (86, 5, 142, 252), (150, 253, 187, 54), (14, 126, 253, 150), (126, 30, 186, 253), (110, 254, 112, 22), (54, 187, 254, 110), (187, 71, 185, 254), (182, 255, 184, 70), (59, 155, 255, 182), (155, 23, 153, 255), (97, 256, 183, 41), (13, 115, 256, 97), (115, 59, 182, 256), (137, 257, 84, 2), (41, 183, 257, 137), (183, 70, 181, 257), (178, 258, 180, 69), (35, 131, 258, 178), (131, 19, 154, 258), (85, 259, 179, 29), (4, 91, 259, 85), (91, 35, 178, 259), (125, 260, 115, 13), (29, 179, 260, 125), (179, 69, 177, 260), (174, 261, 176, 68), (47, 143, 261, 174), (143, 8, 141, 261), (154, 262, 175, 58), (19, 103, 262, 154), (103, 47, 174, 262), (114, 263, 116, 23), (58, 175, 263, 114), (175, 68, 173, 263), (170, 264, 172, 67), (63, 159, 264, 170), (159, 24, 157, 264), (129, 265, 171, 33), (17, 119, 265, 129), (119, 63, 170, 265), (89, 266, 88, 7), (33, 171, 266, 89), (171, 67, 169, 266), (166, 267, 168, 66), (36, 132, 267, 166), (132, 20, 158, 267), (141, 268, 167, 45), (8, 92, 268, 141), (92, 36, 166, 268), (101, 269, 119, 17), (45, 167, 269, 101), (167, 66, 165, 269), (162, 270, 164, 65), (48, 144, 270, 162), (144, 6, 135, 270), (158, 271, 163, 62), (20, 104, 271, 158), (104, 48, 162, 271), (118, 272, 120, 24), (62, 163, 272, 118), (163, 65, 161, 272), (161, 273, 160, 64), (65, 164, 273, 161), (164, 39, 95, 273), (165, 274, 159, 63), (66, 168, 274, 165), (168, 62, 118, 274), (169, 275, 128, 32), (67, 172, 275, 169), (172, 61, 117, 275), (173, 276, 156, 60), (68, 176, 276, 173), (176, 45, 101, 276), (177, 277, 155, 59), (69, 180, 277, 177), (180, 58, 114, 277), (181, 278, 124, 28), (70, 184, 278, 181), (184, 57, 113, 278), (185, 279, 152, 56), (71, 188, 279, 185), (188, 46, 102, 279), (189, 280, 151, 55), (72, 192, 280, 189), (192, 54, 110, 280), (193, 281, 131, 35), (73, 196, 281, 193), (196, 53, 109, 281), (197, 282, 148, 52), (74, 200, 282, 197), (200, 43, 99, 282), (201, 283, 147, 51), (75, 204, 283, 201), (204, 50, 106, 283), (205, 284, 132, 36), (76, 208, 284, 205), (208, 49, 105, 284), (209, 285, 144, 48), (77, 212, 285, 209), (212, 31, 87, 285), (213, 286, 143, 47), (78, 216, 286, 213), (216, 34, 90, 286), (217, 287, 136, 40), (79, 220, 287, 217), (220, 33, 89, 287), (221, 288, 140, 44), (80, 224, 288, 221), (224, 27, 83, 288), (126, 14, 293, 303), (26, 122, 302, 294), (82, 26, 294, 298), (134, 5, 291, 304), (5, 86, 299, 291), (42, 138, 305, 297), (10, 94, 300, 292), (98, 42, 297, 301), (122, 10, 292, 302), (30, 126, 303, 295), (86, 30, 295, 299), (1, 82, 298, 290), (138, 0, 289, 305), (38, 134, 304, 296), (94, 38, 296, 300), (14, 98, 301, 293), (96, 40, 313, 317), (16, 100, 318, 310), (128, 16, 310, 320), (28, 124, 319, 311), (84, 28, 311, 315), (136, 7, 308, 321), (7, 88, 316, 308), (44, 140, 322, 314), (100, 44, 314, 318), (12, 96, 317, 309), (124, 12, 309, 319), (32, 128, 320, 312), (2, 84, 315, 306), (88, 32, 312, 316), (140, 3, 307, 322), (40, 136, 321, 313), (1, 290, 340, 323), (127, 15, 327, 337), (27, 123, 336, 328), (83, 27, 328, 332), (135, 6, 325, 338), (6, 87, 333, 325), (43, 139, 339, 331), (99, 43, 331, 335), (11, 95, 334, 326), (123, 11, 326, 336), (31, 127, 337, 329), (3, 83, 332, 324), (87, 31, 329, 333), (307, 3, 324, 341), (139, 1, 323, 339), (39, 135, 338, 330), (95, 39, 330, 334), (15, 99, 335, 327)])
_uv = me_plane_024.uv_layers.new(name='UVMap')
_uv.uv.foreach_set('vector', [0.9375, 0.9375, 1.0, 0.9375, 1.0, 1.0, 0.9375, 1.0, 0.4375, 0.9375, 0.5, 0.9375, 0.5, 1.0, 0.4375, 1.0, 0.4375, 0.4375, 0.5, 0.4375, 0.5, 0.5, 0.4375, 0.5, 0.9375, 0.4375, 1.0, 0.4375, 1.0, 0.5, 0.9375, 0.5, 0.6875, 0.4375, 0.75, 0.4375, 0.75, 0.5, 0.6875, 0.5, 0.6875, 0.1875, 0.75, 0.1875, 0.75, 0.25, 0.6875, 0.25, 0.9375, 0.1875, 1.0, 0.1875, 1.0, 0.25, 0.9375, 0.25, 0.1875, 0.4375, 0.25, 0.4375, 0.25, 0.5, 0.1875, 0.5, 0.1875, 0.1875, 0.25, 0.1875, 0.25, 0.25, 0.1875, 0.25, 0.4375, 0.1875, 0.5, 0.1875, 0.5, 0.25, 0.4375, 0.25, 0.1875, 0.9375, 0.25, 0.9375, 0.25, 1.0, 0.1875, 1.0, 0.1875, 0.6875, 0.25, 0.6875, 0.25, 0.75, 0.1875, 0.75, 0.4375, 0.6875, 0.5, 0.6875, 0.5, 0.75, 0.4375, 0.75, 0.6875, 0.9375, 0.75, 0.9375, 0.75, 1.0, 0.6875, 1.0, 0.6875, 0.6875, 0.75, 0.6875, 0.75, 0.75, 0.6875, 0.75, 0.9375, 0.6875, 1.0, 0.6875, 1.0, 0.75, 0.9375, 0.75, 0.8125, 0.6875, 0.875, 0.6875, 0.875, 0.75, 0.8125, 0.75, 0.8125, 0.5625, 0.875, 0.5625, 0.875, 0.625, 0.8125, 0.625, 0.9375, 0.5625, 1.0, 0.5625, 1.0, 0.625, 0.9375, 0.625, 0.5625, 0.6875, 0.625, 0.6875, 0.625, 0.75, 0.5625, 0.75, 0.5625, 0.5625, 0.625, 0.5625, 0.625, 0.625, 0.5625, 0.625, 0.6875, 0.5625, 0.75, 0.5625, 0.75, 0.625, 0.6875, 0.625, 0.5625, 0.9375, 0.625, 0.9375, 0.625, 1.0, 0.5625, 1.0, 0.5625, 0.8125, 0.625, 0.8125, 0.625, 0.875, 0.5625, 0.875, 0.6875, 0.8125, 0.75, 0.8125, 0.75, 0.875, 0.6875, 0.875, 0.3125, 0.6875, 0.375, 0.6875, 0.375, 0.75, 0.3125, 0.75, 0.3125, 0.5625, 0.375, 0.5625, 0.375, 0.625, 0.3125, 0.625, 0.4375, 0.5625, 0.5, 0.5625, 0.5, 0.625, 0.4375, 0.625, 0.0625, 0.6875, 0.125, 0.6875, 0.125, 0.75, 0.0625, 0.75, 0.0625, 0.5625, 0.125, 0.5625, 0.125, 0.625, 0.0625, 0.625, 0.1875, 0.5625, 0.25, 0.5625, 0.25, 0.625, 0.1875, 0.625, 0.0625, 0.9375, 0.125, 0.9375, 0.125, 1.0, 0.0625, 1.0, 0.0625, 0.8125, 0.125, 0.8125, 0.125, 0.875, 0.0625, 0.875, 0.1875, 0.8125, 0.25, 0.8125, 0.25, 0.875, 0.1875, 0.875, 0.3125, 0.1875, 0.375, 0.1875, 0.375, 0.25, 0.3125, 0.25, 0.3125, 0.0625, 0.375, 0.0625, 0.375, 0.125, 0.3125, 0.125, 0.4375, 0.0625, 0.5, 0.0625, 0.5, 0.125, 0.4375, 0.125, 0.0625, 0.1875, 0.125, 0.1875, 0.125, 0.25, 0.0625, 0.25, 0.0625, 0.0625, 0.125, 0.0625, 0.125, 0.125, 0.0625, 0.125, 0.1875, 0.0625, 0.25, 0.0625, 0.25, 0.125, 0.1875, 0.125, 0.0625, 0.4375, 0.125, 0.4375, 0.125, 0.5, 0.0625, 0.5, 0.0625, 0.3125, 0.125, 0.3125, 0.125, 0.375, 0.0625, 0.375, 0.1875, 0.3125, 0.25, 0.3125, 0.25, 0.375, 0.1875, 0.375, 0.8125, 0.1875, 0.875, 0.1875, 0.875, 0.25, 0.8125, 0.25, 0.8125, 0.0625, 0.875, 0.0625, 0.875, 0.125, 0.8125, 0.125, 0.9375, 0.0625, 1.0, 0.0625, 1.0, 0.125, 0.9375, 0.125, 0.5625, 0.1875, 0.625, 0.1875, 0.625, 0.25, 0.5625, 0.25, 0.5625, 0.0625, 0.625, 0.0625, 0.625, 0.125, 0.5625, 0.125, 0.6875, 0.0625, 0.75, 0.0625, 0.75, 0.125, 0.6875, 0.125, 0.5625, 0.4375, 0.625, 0.4375, 0.625, 0.5, 0.5625, 0.5, 0.5625, 0.3125, 0.625, 0.3125, 0.625, 0.375, 0.5625, 0.375, 0.6875, 0.3125, 0.75, 0.3125, 0.75, 0.375, 0.6875, 0.375, 0.8125, 0.4375, 0.875, 0.4375, 0.875, 0.5, 0.8125, 0.5, 0.8125, 0.3125, 0.875, 0.3125, 0.875, 0.375, 0.8125, 0.375, 0.9375, 0.3125, 1.0, 0.3125, 1.0, 0.375, 0.9375, 0.375, 0.3125, 0.4375, 0.375, 0.4375, 0.375, 0.5, 0.3125, 0.5, 0.3125, 0.3125, 0.375, 0.3125, 0.375, 0.375, 0.3125, 0.375, 0.4375, 0.3125, 0.5, 0.3125, 0.5, 0.375, 0.4375, 0.375, 0.3125, 0.9375, 0.375, 0.9375, 0.375, 1.0, 0.3125, 1.0, 0.3125, 0.8125, 0.375, 0.8125, 0.375, 0.875, 0.3125, 0.875, 0.4375, 0.8125, 0.5, 0.8125, 0.5, 0.875, 0.4375, 0.875, 0.8125, 0.9375, 0.875, 0.9375, 0.875, 1.0, 0.8125, 1.0, 0.8125, 0.8125, 0.875, 0.8125, 0.875, 0.875, 0.8125, 0.875, 0.9375, 0.8125, 1.0, 0.8125, 1.0, 0.875, 0.9375, 0.875, 0.875, 0.8125, 0.9375, 0.8125, 0.9375, 0.875, 0.875, 0.875, 0.875, 0.75, 0.9375, 0.75, 0.9375, 0.8125, 0.875, 0.8125, 0.9375, 0.75, 1.0, 0.75, 1.0, 0.8125, 0.9375, 0.8125, 0.75, 0.8125, 0.8125, 0.8125, 0.8125, 0.875, 0.75, 0.875, 0.75, 0.75, 0.8125, 0.75, 0.8125, 0.8125, 0.75, 0.8125, 0.8125, 0.75, 0.875, 0.75, 0.875, 0.8125, 0.8125, 0.8125, 0.75, 0.9375, 0.8125, 0.9375, 0.8125, 1.0, 0.75, 1.0, 0.75, 0.875, 0.8125, 0.875, 0.8125, 0.9375, 0.75, 0.9375, 0.8125, 0.875, 0.875, 0.875, 0.875, 0.9375, 0.8125, 0.9375, 0.375, 0.8125, 0.4375, 0.8125, 0.4375, 0.875, 0.375, 0.875, 0.375, 0.75, 0.4375, 0.75, 0.4375, 0.8125, 0.375, 0.8125, 0.4375, 0.75, 0.5, 0.75, 0.5, 0.8125, 0.4375, 0.8125, 0.25, 0.8125, 0.3125, 0.8125, 0.3125, 0.875, 0.25, 0.875, 0.25, 0.75, 0.3125, 0.75, 0.3125, 0.8125, 0.25, 0.8125, 0.3125, 0.75, 0.375, 0.75, 0.375, 0.8125, 0.3125, 0.8125, 0.25, 0.9375, 0.3125, 0.9375, 0.3125, 1.0, 0.25, 1.0, 0.25, 0.875, 0.3125, 0.875, 0.3125, 0.9375, 0.25, 0.9375, 0.3125, 0.875, 0.375, 0.875, 0.375, 0.9375, 0.3125, 0.9375, 0.375, 0.3125, 0.4375, 0.3125, 0.4375, 0.375, 0.375, 0.375, 0.375, 0.25, 0.4375, 0.25, 0.4375, 0.3125, 0.375, 0.3125, 0.4375, 0.25, 0.5, 0.25, 0.5, 0.3125, 0.4375, 0.3125, 0.25, 0.3125, 0.3125, 0.3125, 0.3125, 0.375, 0.25, 0.375, 0.25, 0.25, 0.3125, 0.25, 0.3125, 0.3125, 0.25, 0.3125, 0.3125, 0.25, 0.375, 0.25, 0.375, 0.3125, 0.3125, 0.3125, 0.25, 0.4375, 0.3125, 0.4375, 0.3125, 0.5, 0.25, 0.5, 0.25, 0.375, 0.3125, 0.375, 0.3125, 0.4375, 0.25, 0.4375, 0.3125, 0.375, 0.375, 0.375, 0.375, 0.4375, 0.3125, 0.4375, 0.875, 0.3125, 0.9375, 0.3125, 0.9375, 0.375, 0.875, 0.375, 0.875, 0.25, 0.9375, 0.25, 0.9375, 0.3125, 0.875, 0.3125, 0.9375, 0.25, 1.0, 0.25, 1.0, 0.3125, 0.9375, 0.3125, 0.75, 0.3125, 0.8125, 0.3125, 0.8125, 0.375, 0.75, 0.375, 0.75, 0.25, 0.8125, 0.25, 0.8125, 0.3125, 0.75, 0.3125, 0.8125, 0.25, 0.875, 0.25, 0.875, 0.3125, 0.8125, 0.3125, 0.75, 0.4375, 0.8125, 0.4375, 0.8125, 0.5, 0.75, 0.5, 0.75, 0.375, 0.8125, 0.375, 0.8125, 0.4375, 0.75, 0.4375, 0.8125, 0.375, 0.875, 0.375, 0.875, 0.4375, 0.8125, 0.4375, 0.625, 0.3125, 0.6875, 0.3125, 0.6875, 0.375, 0.625, 0.375, 0.625, 0.25, 0.6875, 0.25, 0.6875, 0.3125, 0.625, 0.3125, 0.6875, 0.25, 0.75, 0.25, 0.75, 0.3125, 0.6875, 0.3125, 0.5, 0.3125, 0.5625, 0.3125, 0.5625, 0.375, 0.5, 0.375, 0.5, 0.25, 0.5625, 0.25, 0.5625, 0.3125, 0.5, 0.3125, 0.5625, 0.25, 0.625, 0.25, 0.625, 0.3125, 0.5625, 0.3125, 0.5, 0.4375, 0.5625, 0.4375, 0.5625, 0.5, 0.5, 0.5, 0.5, 0.375, 0.5625, 0.375, 0.5625, 0.4375, 0.5, 0.4375, 0.5625, 0.375, 0.625, 0.375, 0.625, 0.4375, 0.5625, 0.4375, 0.625, 0.0625, 0.6875, 0.0625, 0.6875, 0.125, 0.625, 0.125, 0.625, 0.0, 0.6875, 0.0, 0.6875, 0.0625, 0.625, 0.0625, 0.6875, 0.0, 0.75, 0.0, 0.75, 0.0625, 0.6875, 0.0625, 0.5, 0.0625, 0.5625, 0.0625, 0.5625, 0.125, 0.5, 0.125, 0.5, 0.0, 0.5625, 0.0, 0.5625, 0.0625, 0.5, 0.0625, 0.5625, 0.0, 0.625, 0.0, 0.625, 0.0625, 0.5625, 0.0625, 0.5, 0.1875, 0.5625, 0.1875, 0.5625, 0.25, 0.5, 0.25, 0.5, 0.125, 0.5625, 0.125, 0.5625, 0.1875, 0.5, 0.1875, 0.5625, 0.125, 0.625, 0.125, 0.625, 0.1875, 0.5625, 0.1875, 0.875, 0.0625, 0.9375, 0.0625, 0.9375, 0.125, 0.875, 0.125, 0.875, 0.0, 0.9375, 0.0, 0.9375, 0.0625, 0.875, 0.0625, 0.9375, 0.0, 1.0, 0.0, 1.0, 0.0625, 0.9375, 0.0625, 0.75, 0.0625, 0.8125, 0.0625, 0.8125, 0.125, 0.75, 0.125, 0.75, 0.0, 0.8125, 0.0, 0.8125, 0.0625, 0.75, 0.0625, 0.8125, 0.0, 0.875, 0.0, 0.875, 0.0625, 0.8125, 0.0625, 0.75, 0.1875, 0.8125, 0.1875, 0.8125, 0.25, 0.75, 0.25, 0.75, 0.125, 0.8125, 0.125, 0.8125, 0.1875, 0.75, 0.1875, 0.8125, 0.125, 0.875, 0.125, 0.875, 0.1875, 0.8125, 0.1875, 0.125, 0.3125, 0.1875, 0.3125, 0.1875, 0.375, 0.125, 0.375, 0.125, 0.25, 0.1875, 0.25, 0.1875, 0.3125, 0.125, 0.3125, 0.1875, 0.25, 0.25, 0.25, 0.25, 0.3125, 0.1875, 0.3125, 0.0, 0.3125, 0.0625, 0.3125, 0.0625, 0.375, 0.0, 0.375, 0.0, 0.25, 0.0625, 0.25, 0.0625, 0.3125, 0.0, 0.3125, 0.0625, 0.25, 0.125, 0.25, 0.125, 0.3125, 0.0625, 0.3125, 0.0, 0.4375, 0.0625, 0.4375, 0.0625, 0.5, 0.0, 0.5, 0.0, 0.375, 0.0625, 0.375, 0.0625, 0.4375, 0.0, 0.4375, 0.0625, 0.375, 0.125, 0.375, 0.125, 0.4375, 0.0625, 0.4375, 0.125, 0.0625, 0.1875, 0.0625, 0.1875, 0.125, 0.125, 0.125, 0.125, 0.0, 0.1875, 0.0, 0.1875, 0.0625, 0.125, 0.0625, 0.1875, 0.0, 0.25, 0.0, 0.25, 0.0625, 0.1875, 0.0625, 0.0, 0.0625, 0.0625, 0.0625, 0.0625, 0.125, 0.0, 0.125, 0.0, 0.0, 0.0625, 0.0, 0.0625, 0.0625, 0.0, 0.0625, 0.0625, 0.0, 0.125, 0.0, 0.125, 0.0625, 0.0625, 0.0625, 0.0, 0.1875, 0.0625, 0.1875, 0.0625, 0.25, 0.0, 0.25, 0.0, 0.125, 0.0625, 0.125, 0.0625, 0.1875, 0.0, 0.1875, 0.0625, 0.125, 0.125, 0.125, 0.125, 0.1875, 0.0625, 0.1875, 0.375, 0.0625, 0.4375, 0.0625, 0.4375, 0.125, 0.375, 0.125, 0.375, 0.0, 0.4375, 0.0, 0.4375, 0.0625, 0.375, 0.0625, 0.4375, 0.0, 0.5, 0.0, 0.5, 0.0625, 0.4375, 0.0625, 0.25, 0.0625, 0.3125, 0.0625, 0.3125, 0.125, 0.25, 0.125, 0.25, 0.0, 0.3125, 0.0, 0.3125, 0.0625, 0.25, 0.0625, 0.3125, 0.0, 0.375, 0.0, 0.375, 0.0625, 0.3125, 0.0625, 0.25, 0.1875, 0.3125, 0.1875, 0.3125, 0.25, 0.25, 0.25, 0.25, 0.125, 0.3125, 0.125, 0.3125, 0.1875, 0.25, 0.1875, 0.3125, 0.125, 0.375, 0.125, 0.375, 0.1875, 0.3125, 0.1875, 0.125, 0.8125, 0.1875, 0.8125, 0.1875, 0.875, 0.125, 0.875, 0.125, 0.75, 0.1875, 0.75, 0.1875, 0.8125, 0.125, 0.8125, 0.1875, 0.75, 0.25, 0.75, 0.25, 0.8125, 0.1875, 0.8125, 0.0, 0.8125, 0.0625, 0.8125, 0.0625, 0.875, 0.0, 0.875, 0.0, 0.75, 0.0625, 0.75, 0.0625, 0.8125, 0.0, 0.8125, 0.0625, 0.75, 0.125, 0.75, 0.125, 0.8125, 0.0625, 0.8125, 0.0, 0.9375, 0.0625, 0.9375, 0.0625, 1.0, 0.0, 1.0, 0.0, 0.875, 0.0625, 0.875, 0.0625, 0.9375, 0.0, 0.9375, 0.0625, 0.875, 0.125, 0.875, 0.125, 0.9375, 0.0625, 0.9375, 0.125, 0.5625, 0.1875, 0.5625, 0.1875, 0.625, 0.125, 0.625, 0.125, 0.5, 0.1875, 0.5, 0.1875, 0.5625, 0.125, 0.5625, 0.1875, 0.5, 0.25, 0.5, 0.25, 0.5625, 0.1875, 0.5625, 0.0, 0.5625, 0.0625, 0.5625, 0.0625, 0.625, 0.0, 0.625, 0.0, 0.5, 0.0625, 0.5, 0.0625, 0.5625, 0.0, 0.5625, 0.0625, 0.5, 0.125, 0.5, 0.125, 0.5625, 0.0625, 0.5625, 0.0, 0.6875, 0.0625, 0.6875, 0.0625, 0.75, 0.0, 0.75, 0.0, 0.625, 0.0625, 0.625, 0.0625, 0.6875, 0.0, 0.6875, 0.0625, 0.625, 0.125, 0.625, 0.125, 0.6875, 0.0625, 0.6875, 0.375, 0.5625, 0.4375, 0.5625, 0.4375, 0.625, 0.375, 0.625, 0.375, 0.5, 0.4375, 0.5, 0.4375, 0.5625, 0.375, 0.5625, 0.4375, 0.5, 0.5, 0.5, 0.5, 0.5625, 0.4375, 0.5625, 0.25, 0.5625, 0.3125, 0.5625, 0.3125, 0.625, 0.25, 0.625, 0.25, 0.5, 0.3125, 0.5, 0.3125, 0.5625, 0.25, 0.5625, 0.3125, 0.5, 0.375, 0.5, 0.375, 0.5625, 0.3125, 0.5625, 0.25, 0.6875, 0.3125, 0.6875, 0.3125, 0.75, 0.25, 0.75, 0.25, 0.625, 0.3125, 0.625, 0.3125, 0.6875, 0.25, 0.6875, 0.3125, 0.625, 0.375, 0.625, 0.375, 0.6875, 0.3125, 0.6875, 0.625, 0.8125, 0.6875, 0.8125, 0.6875, 0.875, 0.625, 0.875, 0.625, 0.75, 0.6875, 0.75, 0.6875, 0.8125, 0.625, 0.8125, 0.6875, 0.75, 0.75, 0.75, 0.75, 0.8125, 0.6875, 0.8125, 0.5, 0.8125, 0.5625, 0.8125, 0.5625, 0.875, 0.5, 0.875, 0.5, 0.75, 0.5625, 0.75, 0.5625, 0.8125, 0.5, 0.8125, 0.5625, 0.75, 0.625, 0.75, 0.625, 0.8125, 0.5625, 0.8125, 0.5, 0.9375, 0.5625, 0.9375, 0.5625, 1.0, 0.5, 1.0, 0.5, 0.875, 0.5625, 0.875, 0.5625, 0.9375, 0.5, 0.9375, 0.5625, 0.875, 0.625, 0.875, 0.625, 0.9375, 0.5625, 0.9375, 0.625, 0.5625, 0.6875, 0.5625, 0.6875, 0.625, 0.625, 0.625, 0.625, 0.5, 0.6875, 0.5, 0.6875, 0.5625, 0.625, 0.5625, 0.6875, 0.5, 0.75, 0.5, 0.75, 0.5625, 0.6875, 0.5625, 0.5, 0.5625, 0.5625, 0.5625, 0.5625, 0.625, 0.5, 0.625, 0.5, 0.5, 0.5625, 0.5, 0.5625, 0.5625, 0.5, 0.5625, 0.5625, 0.5, 0.625, 0.5, 0.625, 0.5625, 0.5625, 0.5625, 0.5, 0.6875, 0.5625, 0.6875, 0.5625, 0.75, 0.5, 0.75, 0.5, 0.625, 0.5625, 0.625, 0.5625, 0.6875, 0.5, 0.6875, 0.5625, 0.625, 0.625, 0.625, 0.625, 0.6875, 0.5625, 0.6875, 0.875, 0.5625, 0.9375, 0.5625, 0.9375, 0.625, 0.875, 0.625, 0.875, 0.5, 0.9375, 0.5, 0.9375, 0.5625, 0.875, 0.5625, 0.9375, 0.5, 1.0, 0.5, 1.0, 0.5625, 0.9375, 0.5625, 0.75, 0.5625, 0.8125, 0.5625, 0.8125, 0.625, 0.75, 0.625, 0.75, 0.5, 0.8125, 0.5, 0.8125, 0.5625, 0.75, 0.5625, 0.8125, 0.5, 0.875, 0.5, 0.875, 0.5625, 0.8125, 0.5625, 0.75, 0.6875, 0.8125, 0.6875, 0.8125, 0.75, 0.75, 0.75, 0.75, 0.625, 0.8125, 0.625, 0.8125, 0.6875, 0.75, 0.6875, 0.8125, 0.625, 0.875, 0.625, 0.875, 0.6875, 0.8125, 0.6875, 0.875, 0.6875, 0.9375, 0.6875, 0.9375, 0.75, 0.875, 0.75, 0.875, 0.625, 0.9375, 0.625, 0.9375, 0.6875, 0.875, 0.6875, 0.9375, 0.625, 1.0, 0.625, 1.0, 0.6875, 0.9375, 0.6875, 0.625, 0.6875, 0.6875, 0.6875, 0.6875, 0.75, 0.625, 0.75, 0.625, 0.625, 0.6875, 0.625, 0.6875, 0.6875, 0.625, 0.6875, 0.6875, 0.625, 0.75, 0.625, 0.75, 0.6875, 0.6875, 0.6875, 0.625, 0.9375, 0.6875, 0.9375, 0.6875, 1.0, 0.625, 1.0, 0.625, 0.875, 0.6875, 0.875, 0.6875, 0.9375, 0.625, 0.9375, 0.6875, 0.875, 0.75, 0.875, 0.75, 0.9375, 0.6875, 0.9375, 0.375, 0.6875, 0.4375, 0.6875, 0.4375, 0.75, 0.375, 0.75, 0.375, 0.625, 0.4375, 0.625, 0.4375, 0.6875, 0.375, 0.6875, 0.4375, 0.625, 0.5, 0.625, 0.5, 0.6875, 0.4375, 0.6875, 0.125, 0.6875, 0.1875, 0.6875, 0.1875, 0.75, 0.125, 0.75, 0.125, 0.625, 0.1875, 0.625, 0.1875, 0.6875, 0.125, 0.6875, 0.1875, 0.625, 0.25, 0.625, 0.25, 0.6875, 0.1875, 0.6875, 0.125, 0.9375, 0.1875, 0.9375, 0.1875, 1.0, 0.125, 1.0, 0.125, 0.875, 0.1875, 0.875, 0.1875, 0.9375, 0.125, 0.9375, 0.1875, 0.875, 0.25, 0.875, 0.25, 0.9375, 0.1875, 0.9375, 0.375, 0.1875, 0.4375, 0.1875, 0.4375, 0.25, 0.375, 0.25, 0.375, 0.125, 0.4375, 0.125, 0.4375, 0.1875, 0.375, 0.1875, 0.4375, 0.125, 0.5, 0.125, 0.5, 0.1875, 0.4375, 0.1875, 0.125, 0.1875, 0.1875, 0.1875, 0.1875, 0.25, 0.125, 0.25, 0.125, 0.125, 0.1875, 0.125, 0.1875, 0.1875, 0.125, 0.1875, 0.1875, 0.125, 0.25, 0.125, 0.25, 0.1875, 0.1875, 0.1875, 0.125, 0.4375, 0.1875, 0.4375, 0.1875, 0.5, 0.125, 0.5, 0.125, 0.375, 0.1875, 0.375, 0.1875, 0.4375, 0.125, 0.4375, 0.1875, 0.375, 0.25, 0.375, 0.25, 0.4375, 0.1875, 0.4375, 0.875, 0.1875, 0.9375, 0.1875, 0.9375, 0.25, 0.875, 0.25, 0.875, 0.125, 0.9375, 0.125, 0.9375, 0.1875, 0.875, 0.1875, 0.9375, 0.125, 1.0, 0.125, 1.0, 0.1875, 0.9375, 0.1875, 0.625, 0.1875, 0.6875, 0.1875, 0.6875, 0.25, 0.625, 0.25, 0.625, 0.125, 0.6875, 0.125, 0.6875, 0.1875, 0.625, 0.1875, 0.6875, 0.125, 0.75, 0.125, 0.75, 0.1875, 0.6875, 0.1875, 0.625, 0.4375, 0.6875, 0.4375, 0.6875, 0.5, 0.625, 0.5, 0.625, 0.375, 0.6875, 0.375, 0.6875, 0.4375, 0.625, 0.4375, 0.6875, 0.375, 0.75, 0.375, 0.75, 0.4375, 0.6875, 0.4375, 0.875, 0.4375, 0.9375, 0.4375, 0.9375, 0.5, 0.875, 0.5, 0.875, 0.375, 0.9375, 0.375, 0.9375, 0.4375, 0.875, 0.4375, 0.9375, 0.375, 1.0, 0.375, 1.0, 0.4375, 0.9375, 0.4375, 0.375, 0.4375, 0.4375, 0.4375, 0.4375, 0.5, 0.375, 0.5, 0.375, 0.375, 0.4375, 0.375, 0.4375, 0.4375, 0.375, 0.4375, 0.4375, 0.375, 0.5, 0.375, 0.5, 0.4375, 0.4375, 0.4375, 0.375, 0.9375, 0.4375, 0.9375, 0.4375, 1.0, 0.375, 1.0, 0.375, 0.875, 0.4375, 0.875, 0.4375, 0.9375, 0.375, 0.9375, 0.4375, 0.875, 0.5, 0.875, 0.5, 0.9375, 0.4375, 0.9375, 0.875, 0.9375, 0.9375, 0.9375, 0.9375, 1.0, 0.875, 1.0, 0.875, 0.875, 0.9375, 0.875, 0.9375, 0.9375, 0.875, 0.9375, 0.9375, 0.875, 1.0, 0.875, 1.0, 0.9375, 0.9375, 0.9375, 0.3125, 0.0, 0.25, 0.0, 0.25, 0.0, 0.3125, 0.0, 0.875, 0.0, 0.8125, 0.0, 0.8125, 0.0, 0.875, 0.0, 0.9375, 0.0, 0.875, 0.0, 0.875, 0.0, 0.9375, 0.0, 0.5625, 0.0, 0.5, 0.0, 0.5, 0.0, 0.5625, 0.0, 0.5, 0.0, 0.4375, 0.0, 0.4375, 0.0, 0.5, 0.0, 0.125, 0.0, 0.0625, 0.0, 0.0625, 0.0, 0.125, 0.0, 0.75, 0.0, 0.6875, 0.0, 0.6875, 0.0, 0.75, 0.0, 0.1875, 0.0, 0.125, 0.0, 0.125, 0.0, 0.1875, 0.0, 0.8125, 0.0, 0.75, 0.0, 0.75, 0.0, 0.8125, 0.0, 0.375, 0.0, 0.3125, 0.0, 0.3125, 0.0, 0.375, 0.0, 0.4375, 0.0, 0.375, 0.0, 0.375, 0.0, 0.4375, 0.0, 1.0, 0.0, 0.9375, 0.0, 0.9375, 0.0, 1.0, 0.0, 0.0625, 0.0, 0.0, 0.0, 0.0, 0.0, 0.0625, 0.0, 0.625, 0.0, 0.5625, 0.0, 0.5625, 0.0, 0.625, 0.0, 0.6875, 0.0, 0.625, 0.0, 0.625, 0.0, 0.6875, 0.0, 0.25, 0.0, 0.1875, 0.0, 0.1875, 0.0, 0.25, 0.0, 0.3125, 1.0, 0.375, 1.0, 0.375, 1.0, 0.3125, 1.0, 0.75, 1.0, 0.8125, 1.0, 0.8125, 1.0, 0.75, 1.0, 0.6875, 1.0, 0.75, 1.0, 0.75, 1.0, 0.6875, 1.0, 0.125, 1.0, 0.1875, 1.0, 0.1875, 1.0, 0.125, 1.0, 0.0625, 1.0, 0.125, 1.0, 0.125, 1.0, 0.0625, 1.0, 0.4375, 1.0, 0.5, 1.0, 0.5, 1.0, 0.4375, 1.0, 0.5, 1.0, 0.5625, 1.0, 0.5625, 1.0, 0.5, 1.0, 0.875, 1.0, 0.9375, 1.0, 0.9375, 1.0, 0.875, 1.0, 0.8125, 1.0, 0.875, 1.0, 0.875, 1.0, 0.8125, 1.0, 0.25, 1.0, 0.3125, 1.0, 0.3125, 1.0, 0.25, 1.0, 0.1875, 1.0, 0.25, 1.0, 0.25, 1.0, 0.1875, 1.0, 0.625, 1.0, 0.6875, 1.0, 0.6875, 1.0, 0.625, 1.0, 0.0, 1.0, 0.0625, 1.0, 0.0625, 1.0, 0.0, 1.0, 0.5625, 1.0, 0.625, 1.0, 0.625, 1.0, 0.5625, 1.0, 0.9375, 1.0, 1.0, 1.0, 1.0, 1.0, 0.9375, 1.0, 0.375, 1.0, 0.4375, 1.0, 0.4375, 1.0, 0.375, 1.0, 1.0, 0.0, 1.0, 0.0, 1.0, 0.0, 1.0, 0.0, 1.0, 0.3125, 1.0, 0.25, 1.0, 0.25, 1.0, 0.3125, 1.0, 0.875, 1.0, 0.8125, 1.0, 0.8125, 1.0, 0.875, 1.0, 0.9375, 1.0, 0.875, 1.0, 0.875, 1.0, 0.9375, 1.0, 0.5625, 1.0, 0.5, 1.0, 0.5, 1.0, 0.5625, 1.0, 0.5, 1.0, 0.4375, 1.0, 0.4375, 1.0, 0.5, 1.0, 0.125, 1.0, 0.0625, 1.0, 0.0625, 1.0, 0.125, 1.0, 0.1875, 1.0, 0.125, 1.0, 0.125, 1.0, 0.1875, 1.0, 0.75, 1.0, 0.6875, 1.0, 0.6875, 1.0, 0.75, 1.0, 0.8125, 1.0, 0.75, 1.0, 0.75, 1.0, 0.8125, 1.0, 0.375, 1.0, 0.3125, 1.0, 0.3125, 1.0, 0.375, 1.0, 1.0, 1.0, 0.9375, 1.0, 0.9375, 1.0, 1.0, 1.0, 0.4375, 1.0, 0.375, 1.0, 0.375, 1.0, 0.4375, 1.0, 1.0, 1.0, 1.0, 1.0, 1.0, 1.0, 1.0, 1.0, 0.0625, 1.0, 0.0, 1.0, 0.0, 1.0, 0.0625, 1.0, 0.625, 1.0, 0.5625, 1.0, 0.5625, 1.0, 0.625, 1.0, 0.6875, 1.0, 0.625, 1.0, 0.625, 1.0, 0.6875, 1.0, 0.25, 1.0, 0.1875, 1.0, 0.1875, 1.0, 0.25])
me_plane_024.materials.append(mat_material_009)
me_plane_024.update()
me_cylinder_051 = bpy.data.meshes.new('Cylinder.051')
me_cylinder_051.from_pydata([(-0.3414, 1.255, -1.0), (-0.3088, 1.143, 1.0), (-0.2533, 1.202, -1.0), (-0.2294, 1.095, 1.0), (-0.05285, 1.117, -1.0), (-0.04876, 1.018, 1.0), (0.2592, 1.024, -1.0), (0.8586, 0.2022, 0.761), (0.2325, 0.9347, 1.0), (0.8568, 0.2093, 0.4788), (0.4442, 0.9397, -1.0), (0.8511, 0.21, 0.2048), (0.3992, 0.8588, 1.0), (0.8443, 0.2018, -0.02347), (0.5782, 0.8434, -1.0), (0.8387, 0.1822, -0.1812), (0.52, 0.7721, 1.0), (0.8303, 0.1569, -0.3312), (0.6443, 0.7672, -1.0), (0.8159, 0.1314, -0.5015), (0.5795, 0.7034, 1.0), (0.7949, 0.1141, -0.6208), (0.7062, 0.7143, -1.0), (0.7712, 0.1012, -0.6258), (0.6353, 0.6557, 1.0), (0.8027, 0.6246, -1.0), (0.7223, 0.5749, 1.0), (0.8403, 0.509, -1.0), (0.7562, 0.4707, 1.0), (0.8696, 0.4194, -1.0), (0.7826, 0.3899, 1.0), (0.9365, 0.355, -1.0), (0.9068, 0.1507, 0.203), (0.8428, 0.3319, 1.0), (0.9009, 0.1526, -0.07287), (0.9864, 0.2861, -1.0), (0.893, 0.1459, -0.3159), (0.8878, 0.2698, 1.0), (0.8818, 0.133, -0.515), (0.9882, 0.2169, -1.0), (0.8663, 0.1159, -0.6637), (0.8895, 0.2075, 1.0), (0.8463, 0.09617, -0.76), (0.9688, 0.1077, -1.0), (0.8189, 0.08489, -0.7789), (0.7844, 0.08432, -0.706), (0.9972, -0.04972, -1.0), (1.094, -0.192, -1.0), (0.9846, -0.161, 1.0), (1.221, -0.3144, -1.0), (1.1, -0.2713, 1.0), (1.304, -0.4308, -1.0), (1.174, -0.3762, 1.0), (0.9567, 0.03533, -0.5113), (1.321, -0.5669, -1.0), (0.9416, 0.03702, -0.6768), (1.189, -0.4989, 1.0), (0.92, 0.03485, -0.7904), (1.288, -0.7082, -1.0), (0.8934, 0.03087, -0.8572), (1.159, -0.6263, 1.0), (0.8629, 0.02825, -0.8798), (1.208, -0.8557, -1.0), (0.8282, 0.0382, -0.853), (1.088, -0.7592, 1.0), (0.7878, 0.06148, -0.7483), (1.093, -0.9747, -1.0), (0.9841, -0.8664, 1.0), (0.9728, -1.02, -1.0), (0.8755, -0.9072, 1.0), (0.8391, -1.061, -1.0), (0.7551, -0.9438, 1.0), (0.6762, -1.128, -1.0), (0.9587, -0.1078, 0.3067), (0.6082, -1.005, 1.0), (0.4162, -1.073, -1.0), (0.3739, -0.9552, 1.0), (0.2219, -1.021, -1.0), (0.9813, -0.02576, -0.9565), (0.1988, -0.9082, 1.0), (0.9452, -0.02593, -0.9925), (-0.009766, -1.047, -1.0), (0.903, -0.02791, -0.9784), (-0.009929, -0.9318, 1.0), (0.8588, -0.02603, -0.9322), (-0.1888, -1.065, -1.0), (0.8166, -0.005848, -0.8623), (-0.1713, -0.948, 1.0), (0.7798, 0.04016, -0.7464), (-0.2811, -1.06, -1.0), (-0.2544, -0.9435, 1.0), (-0.4074, -1.015, -1.0), (-0.3683, -0.9023, 1.0), (-0.5608, -0.9471, -1.0), (-0.5065, -0.8416, 1.0), (0.8171, -0.153, 0.9037), (-0.7644, -0.8379, -1.0), (0.8266, -0.1689, 0.5206), (-0.69, -0.7432, 1.0), (0.8413, -0.1666, 0.1447), (-0.8326, -0.6923, -1.0), (0.8509, -0.1532, -0.1782), (-0.7515, -0.6119, 1.0), (0.8501, -0.135, -0.4248), (-0.8795, -0.5357, -1.0), (0.8392, -0.115, -0.5962), (-0.7938, -0.4707, 1.0), (0.8211, -0.09378, -0.7024), (0.8029, -0.07168, -0.7619), (-0.9494, -0.3728, -1.0), (0.787, -0.03763, -0.7789), (-0.8567, -0.324, 1.0), (-1.013, -0.2038, -1.0), (0.7644, 0.02496, -0.7135), (-0.9136, -0.1717, 1.0), (-1.018, -0.00522, -1.0), (-0.9189, 0.007287, 1.0), (-1.077, 0.1355, -1.0), (-0.9719, 0.1341, 1.0), (-1.179, 0.2795, -1.0), (-1.063, 0.2638, 1.0), (-1.205, 0.4754, -1.0), (0.7042, -0.1547, 0.9488), (-1.087, 0.4405, 1.0), (0.6919, -0.1558, 0.6024), (-1.189, 0.6266, -1.0), (0.6781, -0.1533, 0.1509), (-1.073, 0.5767, 1.0), (0.6711, -0.1429, -0.2078), (0.6863, -0.1328, -0.3929), (-1.239, 0.7236, -1.0), (0.7235, -0.1255, -0.4666), (-1.117, 0.6641, 1.0), (-1.35, 0.8373, -1.0), (0.7536, -0.1067, -0.5919), (-1.218, 0.7666, 1.0), (0.7583, -0.06154, -0.6937), (-1.463, 1.001, -1.0), (0.7471, 0.01612, -0.6744), (-1.32, 0.9138, 1.0), (-1.5, 1.245, -1.0), (-1.353, 1.134, 1.0), (-1.443, 1.548, -1.0), (-1.302, 1.407, 1.0), (-1.255, 1.668, -1.0), (-1.132, 1.515, 1.0), (-0.8962, 1.674, -1.0), (0.4144, -0.2018, 0.6991), (-0.8088, 1.521, 1.0), (0.4693, -0.1929, 0.528), (-0.5302, 1.54, -1.0), (0.5459, -0.1833, 0.193), (-0.479, 1.4, 1.0), (0.5443, -0.1243, -0.03864), (-0.3902, 1.356, -1.0), (0.5723, -0.07566, -0.2335), (-0.3528, 1.234, 1.0), (0.6309, -0.05364, -0.4078), (0.6978, -0.036, -0.5822), (0.7255, 0.02694, -0.6058), (0.2791, -0.1756, 0.7605), (0.3657, -0.1179, 0.3914), (0.4349, -0.06689, 0.02262), (0.5141, -0.02206, -0.2189), (0.5947, 0.003404, -0.3358), (0.6602, 0.02092, -0.4576), (0.7094, 0.05735, -0.5107), (0.4043, -0.005644, 0.8697), (0.4046, 0.008686, 0.6793), (0.4305, 0.04068, 0.4058), (0.4768, 0.06592, 0.1777), (0.5425, 0.07326, 0.0086), (0.5948, 0.08518, -0.09566), (0.6345, 0.0855, -0.2152), (0.6723, 0.09502, -0.3291), (0.7127, 0.08695, -0.453), (0.672, 0.173, 0.8825), (0.6713, 0.1741, 0.6034), (0.6717, 0.1726, 0.3283), (0.6779, 0.1619, 0.08987), (0.6933, 0.1396, -0.06199), (0.7083, 0.1214, -0.1766), (0.7197, 0.1116, -0.3252), (0.7313, 0.1023, -0.4666), (0.7726, 0.2124, 0.7513), (0.7751, 0.2055, 0.488), (0.7794, 0.1906, 0.3268), (0.7843, 0.1688, 0.2374), (0.7843, 0.1462, 0.09762), (0.7771, 0.1276, -0.1449), (0.7635, 0.1196, -0.3835), (0.752, 0.108, -0.5327), (0.7477, 0.07935, -0.5972), (0.8988, 0.1549, 0.6152), (0.8813, 0.1618, 1.0), (0.8891, 0.1606, 0.8355), (0.911, 0.144, 0.3236), (0.9151, 0.1284, 0.183), (0.9264, 0.1083, -0.1236), (0.9197, 0.1253, 0.07582), (0.9354, 0.08956, -0.2416), (0.9894, -0.02646, -0.9239), (0.9847, -0.04625, -0.753), (0.9837, -0.04743, -0.7286), (0.9602, 0.031, -0.5346), (0.9767, 0.002384, -0.7695), (0.9589, 0.03292, -0.516), (0.9578, 0.03483, -0.5003), (0.9521, -0.113, 1.0), (0.9514, -0.1054, 0.8965), (0.9642, -0.09221, 0.4033), (0.9743, -0.08642, 0.0845), (0.9596, -0.07447, 0.2345), (0.9833, -0.04823, -0.7058), (0.9811, -0.06003, -0.4755), (0.978, -0.06055, -0.3958), (0.9695, -0.06862, -0.07954), (0.9734, -0.06962, -0.1537), (0.1959, -0.2239, 1.0), (0.216, -0.1833, 1.0), (0.2121, -0.2299, 1.0), (0.2712, -0.2236, 1.0), (0.3607, -0.2129, 1.0), (0.4124, -0.01027, 1.0), (0.396, -0.02128, 1.0), (0.9401, -0.1278, 1.0), (0.8592, 0.1892, 1.0), (0.8161, -0.1481, 1.0), (0.8555, -0.126, 1.0), (0.9357, -0.1376, 1.0), (0.4202, -0.2026, 0.8812), (0.6718, 0.173, 1.0), (0.5877, 0.1331, 1.0), (0.5175, -0.1887, 0.9995), (0.4226, -0.002604, 1.0), (0.4425, 0.01543, 1.0), (0.6392, -0.1665, 1.0), (0.7057, -0.1529, 1.0), (0.7489, -0.1526, 1.0), (0.6782, -0.1579, 1.0), (0.7679, 0.2151, 1.0), (0.7719, 0.2146, 1.0), (0.8008, -0.1488, 1.0), (0.7858, -0.1506, 1.0), (0.7591, 0.2114, 1.0)], [], [(0, 1, 3, 2), (2, 3, 5, 4), (4, 5, 8, 6), (6, 8, 12, 10), (10, 12, 16, 14), (14, 16, 20, 18), (18, 20, 24, 22), (22, 24, 26, 25), (25, 26, 28, 27), (27, 28, 30, 29), (29, 30, 33, 31), (31, 33, 37, 35), (35, 37, 41, 39), (198, 43, 39, 41, 194, 195, 193, 196, 197, 199), (203, 46, 43, 198, 200, 207, 206, 204, 205, 201, 202), (208, 48, 47, 46, 203, 213, 214, 215, 217, 216, 211, 212, 210, 209), (47, 48, 50, 49), (49, 50, 52, 51), (51, 52, 56, 54), (54, 56, 60, 58), (58, 60, 64, 62), (62, 64, 67, 66), (66, 67, 69, 68), (68, 69, 71, 70), (70, 71, 74, 72), (72, 74, 76, 75), (75, 76, 79, 77), (77, 79, 83, 81), (81, 83, 87, 85), (85, 87, 90, 89), (89, 90, 92, 91), (91, 92, 94, 93), (93, 94, 98, 96), (96, 98, 102, 100), (100, 102, 106, 104), (104, 106, 111, 109), (109, 111, 114, 112), (112, 114, 116, 115), (115, 116, 118, 117), (117, 118, 120, 119), (119, 120, 123, 121), (121, 123, 127, 125), (125, 127, 132, 130), (130, 132, 135, 133), (133, 135, 139, 137), (137, 139, 141, 140), (140, 141, 143, 142), (142, 143, 145, 144), (144, 145, 148, 146), (146, 148, 152, 150), (194, 41, 37, 33, 30, 28, 26, 24, 20, 16, 12, 8, 5, 3, 1, 156, 152, 148, 145, 143, 141, 139, 135, 132, 127, 123, 120, 118, 116, 114, 111, 106, 102, 98, 94, 92, 90, 87, 83, 79, 76, 74, 71, 69, 67, 64, 60, 56, 52, 50, 48, 208, 225, 229, 228, 227, 242, 243, 238, 237, 239, 236, 233, 230, 222, 221, 220, 218, 219, 224, 223, 234, 235, 232, 231, 244, 240, 241, 226), (150, 152, 156, 154), (154, 156, 1, 0), (150, 154, 0, 2, 4, 6, 10, 14, 18, 22, 25, 27, 29, 31, 35, 39, 43, 46, 47, 49, 51, 54, 58, 62, 66, 68, 70, 72, 75, 77, 81, 85, 89, 91, 93, 96, 100, 104, 109, 112, 115, 117, 119, 121, 125, 130, 133, 137, 140, 142, 144, 146), (187, 15, 13, 186), (188, 17, 15, 187), (189, 19, 17, 188), (190, 21, 19, 189), (241, 7, 226), (191, 23, 21, 190), (184, 9, 7, 241, 240), (192, 23, 191), (185, 11, 9, 184), (186, 13, 11, 185), (9, 11, 34, 32), (11, 13, 36, 34), (13, 15, 38, 36), (15, 17, 40, 38), (19, 42, 40, 17), (21, 44, 42, 19), (7, 193, 195, 194, 226), (23, 45, 44, 21), (7, 9, 32, 196, 193), (192, 45, 23), (40, 42, 61, 59), (44, 63, 61, 42), (45, 65, 63, 44), (32, 199, 197, 196), (192, 65, 45), (32, 34, 53, 207, 200, 198, 199), (53, 34, 36, 55), (55, 36, 38, 57), (38, 40, 59, 57), (53, 55, 78, 201, 205, 204), (55, 57, 80, 78), (57, 59, 82, 80), (59, 61, 84, 82), (208, 209, 210, 73, 229, 225), (63, 86, 84, 61), (73, 210, 212, 211), (65, 88, 86, 63), (192, 88, 65), (207, 53, 204, 206), (86, 110, 108, 84), (217, 97, 95, 73, 211, 216), (88, 113, 110, 86), (214, 99, 97, 217, 215), (192, 113, 88), (202, 101, 99, 214, 213, 203), (201, 78, 103, 101, 202), (103, 78, 80, 105), (105, 80, 82, 107), (107, 82, 84, 108), (73, 95, 227, 228, 229), (105, 129, 128, 103), (107, 131, 129, 105), (108, 134, 131, 107), (95, 243, 242, 227), (110, 136, 134, 108), (95, 97, 122, 237, 238, 243), (113, 138, 136, 110), (99, 124, 122, 97), (192, 138, 113), (101, 126, 124, 99), (103, 128, 126, 101), (122, 236, 239, 237), (138, 159, 158, 136), (122, 124, 147, 230, 233, 236), (192, 159, 138), (126, 149, 147, 124), (128, 151, 149, 126), (129, 153, 151, 128), (131, 155, 153, 129), (134, 157, 155, 131), (136, 158, 157, 134), (153, 162, 161, 151), (155, 163, 162, 153), (157, 164, 163, 155), (158, 165, 164, 157), (159, 166, 165, 158), (147, 221, 222, 230), (192, 166, 159), (147, 149, 160, 218, 220, 221), (151, 161, 160, 149), (166, 175, 174, 165), (168, 167, 224, 219), (192, 175, 166), (160, 169, 168, 219, 218), (161, 170, 169, 160), (162, 171, 170, 161), (163, 172, 171, 162), (164, 173, 172, 163), (165, 174, 173, 164), (167, 223, 224), (172, 180, 179, 171), (173, 181, 180, 172), (174, 182, 181, 173), (223, 167, 235, 234), (175, 183, 182, 174), (232, 235, 167, 168, 176, 231), (192, 183, 175), (169, 177, 176, 168), (170, 178, 177, 169), (171, 179, 178, 170), (231, 176, 184, 240, 244), (192, 191, 183), (177, 185, 184, 176), (178, 186, 185, 177), (179, 187, 186, 178), (180, 188, 187, 179), (181, 189, 188, 180), (182, 190, 189, 181), (183, 191, 190, 182)])
me_cylinder_051.polygons.foreach_set('material_index', [0, 0, 0, 0, 0, 0, 0, 0, 0, 0, 0, 0, 0, 0, 0, 0, 0, 0, 0, 0, 0, 0, 0, 0, 0, 0, 0, 0, 0, 0, 0, 0, 0, 0, 0, 0, 0, 0, 0, 0, 0, 0, 0, 0, 0, 0, 0, 0, 0, 0, 1, 0, 0, 0, 0, 0, 0, 0, 0, 0, 0, 0, 0, 0, 0, 0, 0, 0, 0, 0, 0, 0, 0, 0, 1, 1, 1, 0, 1, 0, 0, 0, 0, 0, 0, 0, 1, 0, 1, 0, 1, 1, 0, 1, 0, 1, 0, 1, 0, 0, 0, 0, 0, 0, 0, 0, 0, 0, 1, 0, 1, 0, 1, 0, 0, 0, 1, 0, 1, 0, 0, 1, 1, 1, 1, 1, 1, 1, 1, 1, 0, 1, 1, 1, 1, 0, 1, 1, 1, 1, 1, 1, 1, 0, 0, 0, 0, 0, 0, 0, 0, 0, 0, 0, 0, 0, 0, 0, 0, 0, 0, 0, 0])
_uv = me_cylinder_051.uv_layers.new(name='UVMap')
_uv.uv.foreach_set('vector', [1.0, 0.5, 1.0, 1.0, 0.9808, 1.0, 0.9808, 0.5, 0.9808, 0.5, 0.9808, 1.0, 0.9615, 1.0, 0.9615, 0.5, 0.9615, 0.5, 0.9615, 1.0, 0.9423, 1.0, 0.9423, 0.5, 0.9423, 0.5, 0.9423, 1.0, 0.9231, 1.0, 0.9231, 0.5, 0.9231, 0.5, 0.9231, 1.0, 0.9038, 1.0, 0.9038, 0.5, 0.9038, 0.5, 0.9038, 1.0, 0.8846, 1.0, 0.8846, 0.5, 0.8846, 0.5, 0.8846, 1.0, 0.8654, 1.0, 0.8654, 0.5, 0.8654, 0.5, 0.8654, 1.0, 0.8462, 1.0, 0.8462, 0.5, 0.8462, 0.5, 0.8462, 1.0, 0.8269, 1.0, 0.8269, 0.5, 0.8269, 0.5, 0.8269, 1.0, 0.8077, 1.0, 0.8077, 0.5, 0.8077, 0.5, 0.8077, 1.0, 0.7885, 1.0, 0.7885, 0.5, 0.7885, 0.5, 0.7885, 1.0, 0.7692, 1.0, 0.7692, 0.5, 0.7692, 0.5, 0.7692, 1.0, 0.75, 1.0, 0.75, 0.5, 0.7308, 0.7191, 0.7308, 0.5, 0.75, 0.5, 0.75, 1.0, 0.7411, 1.0, 0.7408, 0.9589, 0.7396, 0.9038, 0.7374, 0.8309, 0.7345, 0.7957, 0.7339, 0.769, 0.7115, 0.5679, 0.7115, 0.5, 0.7308, 0.5, 0.7308, 0.7191, 0.7284, 0.6896, 0.7216, 0.6249, 0.7214, 0.621, 0.7211, 0.6164, 0.7177, 0.5576, 0.7143, 0.519, 0.7117, 0.5618, 0.6995, 1.0, 0.6923, 1.0, 0.6923, 0.5, 0.7115, 0.5, 0.7115, 0.5679, 0.7114, 0.5735, 0.7095, 0.6311, 0.7093, 0.6511, 0.7077, 0.7116, 0.7078, 0.7301, 0.705, 0.7711, 0.7065, 0.8086, 0.7036, 0.8508, 0.7008, 0.9741, 0.6923, 0.5, 0.6923, 1.0, 0.6731, 1.0, 0.6731, 0.5, 0.6731, 0.5, 0.6731, 1.0, 0.6538, 1.0, 0.6538, 0.5, 0.6538, 0.5, 0.6538, 1.0, 0.6346, 1.0, 0.6346, 0.5, 0.6346, 0.5, 0.6346, 1.0, 0.6154, 1.0, 0.6154, 0.5, 0.6154, 0.5, 0.6154, 1.0, 0.5962, 1.0, 0.5962, 0.5, 0.5962, 0.5, 0.5962, 1.0, 0.5769, 1.0, 0.5769, 0.5, 0.5769, 0.5, 0.5769, 1.0, 0.5577, 1.0, 0.5577, 0.5, 0.5577, 0.5, 0.5577, 1.0, 0.5385, 1.0, 0.5385, 0.5, 0.5385, 0.5, 0.5385, 1.0, 0.5192, 1.0, 0.5192, 0.5, 0.5192, 0.5, 0.5192, 1.0, 0.5, 1.0, 0.5, 0.5, 0.5, 0.5, 0.5, 1.0, 0.4808, 1.0, 0.4808, 0.5, 0.4808, 0.5, 0.4808, 1.0, 0.4615, 1.0, 0.4615, 0.5, 0.4615, 0.5, 0.4615, 1.0, 0.4423, 1.0, 0.4423, 0.5, 0.4423, 0.5, 0.4423, 1.0, 0.4231, 1.0, 0.4231, 0.5, 0.4231, 0.5, 0.4231, 1.0, 0.4038, 1.0, 0.4038, 0.5, 0.4038, 0.5, 0.4038, 1.0, 0.3846, 1.0, 0.3846, 0.5, 0.3846, 0.5, 0.3846, 1.0, 0.3654, 1.0, 0.3654, 0.5, 0.3654, 0.5, 0.3654, 1.0, 0.3462, 1.0, 0.3462, 0.5, 0.3462, 0.5, 0.3462, 1.0, 0.3269, 1.0, 0.3269, 0.5, 0.3269, 0.5, 0.3269, 1.0, 0.3077, 1.0, 0.3077, 0.5, 0.3077, 0.5, 0.3077, 1.0, 0.2885, 1.0, 0.2885, 0.5, 0.2885, 0.5, 0.2885, 1.0, 0.2692, 1.0, 0.2692, 0.5, 0.2692, 0.5, 0.2692, 1.0, 0.25, 1.0, 0.25, 0.5, 0.25, 0.5, 0.25, 1.0, 0.2308, 1.0, 0.2308, 0.5, 0.2308, 0.5, 0.2308, 1.0, 0.2115, 1.0, 0.2115, 0.5, 0.2115, 0.5, 0.2115, 1.0, 0.1923, 1.0, 0.1923, 0.5, 0.1923, 0.5, 0.1923, 1.0, 0.1731, 1.0, 0.1731, 0.5, 0.1731, 0.5, 0.1731, 1.0, 0.1538, 1.0, 0.1538, 0.5, 0.1538, 0.5, 0.1538, 1.0, 0.1346, 1.0, 0.1346, 0.5, 0.1346, 0.5, 0.1346, 1.0, 0.1154, 1.0, 0.1154, 0.5, 0.1154, 0.5, 0.1154, 1.0, 0.09615, 1.0, 0.09615, 0.5, 0.09615, 0.5, 0.09615, 1.0, 0.07692, 1.0, 0.07692, 0.5, 0.07692, 0.5, 0.07692, 1.0, 0.05769, 1.0, 0.05769, 0.5, 0.05769, 0.5, 0.05769, 1.0, 0.03846, 1.0, 0.03846, 0.5, 0.4892, 0.2366, 0.49, 0.25, 0.4883, 0.2789, 0.483, 0.3074, 0.4744, 0.3351, 0.4625, 0.3615, 0.4475, 0.3863, 0.4296, 0.4091, 0.4091, 0.4296, 0.3863, 0.4475, 0.3615, 0.4625, 0.3351, 0.4744, 0.3074, 0.483, 0.2789, 0.4883, 0.25, 0.49, 0.2211, 0.4883, 0.1926, 0.483, 0.1649, 0.4744, 0.1385, 0.4625, 0.1137, 0.4475, 0.09085, 0.4296, 0.07036, 0.4091, 0.05248, 0.3863, 0.03749, 0.3615, 0.0256, 0.3351, 0.01697, 0.3074, 0.01175, 0.2789, 0.01, 0.25, 0.01175, 0.2211, 0.01697, 0.1926, 0.0256, 0.1649, 0.03749, 0.1385, 0.05248, 0.1137, 0.07036, 0.09085, 0.09085, 0.07036, 0.1137, 0.05248, 0.1385, 0.03749, 0.1649, 0.0256, 0.1926, 0.01697, 0.2211, 0.01175, 0.25, 0.01, 0.2789, 0.01175, 0.3074, 0.01697, 0.3351, 0.0256, 0.3615, 0.03749, 0.3863, 0.05248, 0.4091, 0.07036, 0.4296, 0.09085, 0.4475, 0.1137, 0.4625, 0.1385, 0.4744, 0.1649, 0.4776, 0.1752, 0.4713, 0.1728, 0.4679, 0.1711, 0.4486, 0.1768, 0.4324, 0.1745, 0.4279, 0.1751, 0.4233, 0.1755, 0.4125, 0.177, 0.4005, 0.1791, 0.3924, 0.1793, 0.3809, 0.1792, 0.3479, 0.1787, 0.3254, 0.1783, 0.3091, 0.1771, 0.2883, 0.1763, 0.2748, 0.1758, 0.2718, 0.1774, 0.2793, 0.1864, 0.3406, 0.2337, 0.3463, 0.2375, 0.3493, 0.2389, 0.3549, 0.2408, 0.3983, 0.2551, 0.4256, 0.2619, 0.4535, 0.2672, 0.4562, 0.2677, 0.4573, 0.2671, 0.4819, 0.2478, 0.03846, 0.5, 0.03846, 1.0, 0.01923, 1.0, 0.01923, 0.5, 0.01923, 0.5, 0.01923, 1.0, -5.104e-07, 1.0, -5.104e-07, 0.5, 0.6926, 0.483, 0.7211, 0.4883, 0.75, 0.49, 0.7789, 0.4883, 0.8074, 0.483, 0.8351, 0.4744, 0.8615, 0.4625, 0.8863, 0.4475, 0.9091, 0.4296, 0.9296, 0.4091, 0.9475, 0.3863, 0.9625, 0.3615, 0.9744, 0.3351, 0.983, 0.3074, 0.9883, 0.2789, 0.99, 0.25, 0.9883, 0.2211, 0.983, 0.1926, 0.9744, 0.1649, 0.9625, 0.1385, 0.9475, 0.1137, 0.9296, 0.09085, 0.9091, 0.07036, 0.8863, 0.05248, 0.8615, 0.03749, 0.8351, 0.0256, 0.8074, 0.01697, 0.7789, 0.01175, 0.75, 0.01, 0.7211, 0.01175, 0.6926, 0.01697, 0.6649, 0.0256, 0.6385, 0.03749, 0.6137, 0.05248, 0.5909, 0.07036, 0.5704, 0.09085, 0.5525, 0.1137, 0.5375, 0.1385, 0.5256, 0.1649, 0.517, 0.1926, 0.5117, 0.2211, 0.51, 0.25, 0.5117, 0.2789, 0.517, 0.3074, 0.5256, 0.3351, 0.5375, 0.3615, 0.5525, 0.3863, 0.5704, 0.4091, 0.5909, 0.4296, 0.6137, 0.4475, 0.6385, 0.4625, 0.6649, 0.4744, 0.7273, 0.3125, 0.6364, 0.3125, 0.6364, 0.375, 0.7273, 0.375, 0.7273, 0.25, 0.6364, 0.25, 0.6364, 0.3125, 0.7273, 0.3125, 0.7273, 0.1875, 0.6364, 0.1875, 0.6364, 0.25, 0.7273, 0.25, 0.7273, 0.125, 0.6364, 0.125, 0.6364, 0.1875, 0.7273, 0.1875, 0.7231, 0.5625, 0.6364, 0.5625, 0.6364, 0.6124, 0.7273, 0.0625, 0.6364, 0.0625, 0.6364, 0.125, 0.7273, 0.125, 0.7273, 0.5, 0.6364, 0.5, 0.6364, 0.5625, 0.7231, 0.5625, 0.7273, 0.5597, 0.6818, 0.0, 0.6364, 0.0625, 0.7273, 0.0625, 0.7273, 0.4375, 0.6364, 0.4375, 0.6364, 0.5, 0.7273, 0.5, 0.7273, 0.375, 0.6364, 0.375, 0.6364, 0.4375, 0.7273, 0.4375, 0.6364, 0.5, 0.6364, 0.4375, 0.5455, 0.4375, 0.5455, 0.5, 0.6364, 0.4375, 0.6364, 0.375, 0.5455, 0.375, 0.5455, 0.4375, 0.6364, 0.375, 0.6364, 0.3125, 0.5455, 0.3125, 0.5455, 0.375, 0.6364, 0.3125, 0.6364, 0.25, 0.5455, 0.25, 0.5455, 0.3125, 0.6364, 0.1875, 0.5455, 0.1875, 0.5455, 0.25, 0.6364, 0.25, 0.6364, 0.125, 0.5455, 0.125, 0.5455, 0.1875, 0.6364, 0.1875, 0.6364, 0.5625, 0.5755, 0.5625, 0.5991, 0.5902, 0.6106, 0.6189, 0.6364, 0.6124, 0.6364, 0.0625, 0.5455, 0.0625, 0.5455, 0.125, 0.6364, 0.125, 0.6364, 0.5625, 0.6364, 0.5, 0.5455, 0.5, 0.5455, 0.5221, 0.5755, 0.5625, 0.5909, 0.0, 0.5455, 0.0625, 0.6364, 0.0625, 0.5455, 0.25, 0.5455, 0.1875, 0.4545, 0.1875, 0.4545, 0.25, 0.5455, 0.125, 0.4545, 0.125, 0.4545, 0.1875, 0.5455, 0.1875, 0.5455, 0.0625, 0.4545, 0.0625, 0.4545, 0.125, 0.5455, 0.125, 0.5455, 0.5, 0.5263, 0.5, 0.532, 0.5102, 0.5455, 0.5221, 0.5, 0.0, 0.4545, 0.0625, 0.5455, 0.0625, 0.5455, 0.5, 0.5455, 0.4375, 0.4545, 0.4375, 0.4545, 0.4437, 0.4974, 0.4628, 0.5125, 0.4732, 0.5263, 0.5, 0.4545, 0.4375, 0.5455, 0.4375, 0.5455, 0.375, 0.4545, 0.375, 0.4545, 0.375, 0.5455, 0.375, 0.5455, 0.3125, 0.4545, 0.3125, 0.5455, 0.3125, 0.5455, 0.25, 0.4545, 0.25, 0.4545, 0.3125, 0.4545, 0.4375, 0.4545, 0.375, 0.3636, 0.375, 0.3636, 0.3943, 0.4041, 0.4076, 0.4483, 0.4375, 0.4545, 0.375, 0.4545, 0.3125, 0.3636, 0.3125, 0.3636, 0.375, 0.4545, 0.3125, 0.4545, 0.25, 0.3636, 0.25, 0.3636, 0.3125, 0.4545, 0.25, 0.4545, 0.1875, 0.3636, 0.1875, 0.3636, 0.25, 0.3935, 0.6743, 0.3955, 0.6648, 0.3891, 0.625, 0.3636, 0.625, 0.3636, 0.6828, 0.3743, 0.6797, 0.4545, 0.125, 0.3636, 0.125, 0.3636, 0.1875, 0.4545, 0.1875, 0.3636, 0.625, 0.3891, 0.625, 0.3913, 0.6061, 0.3636, 0.6011, 0.4545, 0.0625, 0.3636, 0.0625, 0.3636, 0.125, 0.4545, 0.125, 0.4091, 0.0, 0.3636, 0.0625, 0.4545, 0.0625, 0.4545, 0.4437, 0.4545, 0.4375, 0.4483, 0.4375, 0.4514, 0.4404, 0.3636, 0.125, 0.2727, 0.125, 0.2727, 0.1875, 0.3636, 0.1875, 0.3499, 0.5625, 0.2727, 0.5625, 0.2727, 0.625, 0.3636, 0.625, 0.3636, 0.6011, 0.353, 0.5734, 0.3636, 0.0625, 0.2727, 0.0625, 0.2727, 0.125, 0.3636, 0.125, 0.3445, 0.5, 0.2727, 0.5, 0.2727, 0.5625, 0.3499, 0.5625, 0.3461, 0.516, 0.3182, 0.0, 0.2727, 0.0625, 0.3636, 0.0625, 0.3504, 0.4375, 0.2727, 0.4375, 0.2727, 0.5, 0.3445, 0.5, 0.3488, 0.4479, 0.3495, 0.4427, 0.3636, 0.3943, 0.3636, 0.375, 0.2727, 0.375, 0.2727, 0.4375, 0.3504, 0.4375, 0.2727, 0.375, 0.3636, 0.375, 0.3636, 0.3125, 0.2727, 0.3125, 0.2727, 0.3125, 0.3636, 0.3125, 0.3636, 0.25, 0.2727, 0.25, 0.2727, 0.25, 0.3636, 0.25, 0.3636, 0.1875, 0.2727, 0.1875, 0.3636, 0.625, 0.2727, 0.625, 0.2727, 0.6407, 0.3042, 0.6558, 0.3636, 0.6828, 0.2727, 0.3125, 0.1818, 0.3125, 0.1818, 0.375, 0.2727, 0.375, 0.2727, 0.25, 0.1818, 0.25, 0.1818, 0.3125, 0.2727, 0.3125, 0.2727, 0.1875, 0.1818, 0.1875, 0.1818, 0.25, 0.2727, 0.25, 0.2727, 0.625, 0.2455, 0.625, 0.259, 0.6329, 0.2727, 0.6407, 0.2727, 0.125, 0.1818, 0.125, 0.1818, 0.1875, 0.2727, 0.1875, 0.2727, 0.625, 0.2727, 0.5625, 0.1818, 0.5625, 0.1818, 0.574, 0.216, 0.6016, 0.2455, 0.625, 0.2727, 0.0625, 0.1818, 0.0625, 0.1818, 0.125, 0.2727, 0.125, 0.2727, 0.5, 0.1818, 0.5, 0.1818, 0.5625, 0.2727, 0.5625, 0.2273, 0.0, 0.1818, 0.0625, 0.2727, 0.0625, 0.2727, 0.4375, 0.1818, 0.4375, 0.1818, 0.5, 0.2727, 0.5, 0.2727, 0.375, 0.1818, 0.375, 0.1818, 0.4375, 0.2727, 0.4375, 0.1818, 0.5625, 0.1602, 0.5625, 0.1728, 0.5693, 0.1818, 0.574, 0.1818, 0.0625, 0.09091, 0.0625, 0.09091, 0.125, 0.1818, 0.125, 0.1818, 0.5625, 0.1818, 0.5, 0.09091, 0.5, 0.09091, 0.526, 0.1203, 0.5416, 0.1602, 0.5625, 0.1364, 0.0, 0.09091, 0.0625, 0.1818, 0.0625, 0.1818, 0.4375, 0.09091, 0.4375, 0.09091, 0.5, 0.1818, 0.5, 0.1818, 0.375, 0.09091, 0.375, 0.09091, 0.4375, 0.1818, 0.4375, 0.1818, 0.3125, 0.09091, 0.3125, 0.09091, 0.375, 0.1818, 0.375, 0.1818, 0.25, 0.09091, 0.25, 0.09091, 0.3125, 0.1818, 0.3125, 0.1818, 0.1875, 0.09091, 0.1875, 0.09091, 0.25, 0.1818, 0.25, 0.1818, 0.125, 0.09091, 0.125, 0.09091, 0.1875, 0.1818, 0.1875, 0.09091, 0.3125, 0.0, 0.3125, 0.0, 0.375, 0.09091, 0.375, 0.09091, 0.25, 0.0, 0.25, 0.0, 0.3125, 0.09091, 0.3125, 0.09091, 0.1875, 0.0, 0.1875, 0.0, 0.25, 0.09091, 0.25, 0.09091, 0.125, 0.0, 0.125, 0.0, 0.1875, 0.09091, 0.1875, 0.09091, 0.0625, 0.0, 0.0625, 0.0, 0.125, 0.09091, 0.125, 0.09091, 0.5, 0.03628, 0.5, 0.06765, 0.515, 0.09091, 0.526, 0.04545, 0.0, 0.0, 0.0625, 0.09091, 0.0625, 0.09091, 0.5, 0.09091, 0.4375, 0.0, 0.4375, 0.0, 0.4847, 0.009043, 0.4896, 0.03628, 0.5, 0.09091, 0.375, 0.0, 0.375, 0.0, 0.4375, 0.09091, 0.4375, 1.0, 0.0625, 0.9091, 0.0625, 0.9091, 0.125, 1.0, 0.125, 0.9091, 0.5, 0.9091, 0.5625, 0.9141, 0.5625, 0.9823, 0.5, 0.9545, 0.0, 0.9091, 0.0625, 1.0, 0.0625, 1.0, 0.4375, 0.9091, 0.4375, 0.9091, 0.5, 0.9823, 0.5, 1.0, 0.4847, 1.0, 0.375, 0.9091, 0.375, 0.9091, 0.4375, 1.0, 0.4375, 1.0, 0.3125, 0.9091, 0.3125, 0.9091, 0.375, 1.0, 0.375, 1.0, 0.25, 0.9091, 0.25, 0.9091, 0.3125, 1.0, 0.3125, 1.0, 0.1875, 0.9091, 0.1875, 0.9091, 0.25, 1.0, 0.25, 1.0, 0.125, 0.9091, 0.125, 0.9091, 0.1875, 1.0, 0.1875, 0.9091, 0.5625, 0.9091, 0.5668, 0.9141, 0.5625, 0.9091, 0.25, 0.8182, 0.25, 0.8182, 0.3125, 0.9091, 0.3125, 0.9091, 0.1875, 0.8182, 0.1875, 0.8182, 0.25, 0.9091, 0.25, 0.9091, 0.125, 0.8182, 0.125, 0.8182, 0.1875, 0.9091, 0.1875, 0.9091, 0.5668, 0.9091, 0.5625, 0.8978, 0.5625, 0.905, 0.5653, 0.9091, 0.0625, 0.8182, 0.0625, 0.8182, 0.125, 0.9091, 0.125, 0.8478, 0.5408, 0.8978, 0.5625, 0.9091, 0.5625, 0.9091, 0.5, 0.8182, 0.5, 0.8182, 0.5273, 0.8636, 0.0, 0.8182, 0.0625, 0.9091, 0.0625, 0.9091, 0.4375, 0.8182, 0.4375, 0.8182, 0.5, 0.9091, 0.5, 0.9091, 0.375, 0.8182, 0.375, 0.8182, 0.4375, 0.9091, 0.4375, 0.9091, 0.3125, 0.8182, 0.3125, 0.8182, 0.375, 0.9091, 0.375, 0.8182, 0.5273, 0.8182, 0.5, 0.7273, 0.5, 0.7273, 0.5597, 0.7356, 0.5567, 0.7727, 0.0, 0.7273, 0.0625, 0.8182, 0.0625, 0.8182, 0.4375, 0.7273, 0.4375, 0.7273, 0.5, 0.8182, 0.5, 0.8182, 0.375, 0.7273, 0.375, 0.7273, 0.4375, 0.8182, 0.4375, 0.8182, 0.3125, 0.7273, 0.3125, 0.7273, 0.375, 0.8182, 0.375, 0.8182, 0.25, 0.7273, 0.25, 0.7273, 0.3125, 0.8182, 0.3125, 0.8182, 0.1875, 0.7273, 0.1875, 0.7273, 0.25, 0.8182, 0.25, 0.8182, 0.125, 0.7273, 0.125, 0.7273, 0.1875, 0.8182, 0.1875, 0.8182, 0.0625, 0.7273, 0.0625, 0.7273, 0.125, 0.8182, 0.125])
me_cylinder_051.materials.append(mat_material_019)
me_cylinder_051.materials.append(mat_material_017)
me_cylinder_051.update()

# ---- objects
ob_plane_022_col = bpy.data.objects.new('Plane.022-col', me_plane_021)
ob_plane_023_col = bpy.data.objects.new('Plane.023-col', me_plane_024)
ob_cylinder_050_col = bpy.data.objects.new('Cylinder.050-col', me_cylinder_051)

# ---- transforms, parenting, visibility, modifiers, constraints
ob_plane_022_col.location = (-27.07, 11.58, -0.2751)
ob_plane_022_col.scale = (3.923, 3.923, 3.923)
ob_plane_023_col.location = (-14.65, 3.145, -0.214)
ob_plane_023_col.scale = (3.55, 3.55, 3.126)
ob_cylinder_050_col.location = (-20.65, 5.685, 0.661)
ob_cylinder_050_col.scale = (5.126, 5.126, 0.64)

# ---- collection membership
col_collection.objects.link(ob_plane_022_col)
col_collection.objects.link(ob_plane_023_col)
col_collection.objects.link(ob_cylinder_050_col)

# ---- scene / render settings (as saved in the file)
scene.frame_start = 1; scene.frame_end = 250; scene.frame_set(0)
scene.render.engine = 'BLENDER_EEVEE_NEXT'
scene.cycles.sampling_pattern = 'TABULATED_SOBOL'
scene.cycles.use_light_tree = False
scene.eevee.gtao_distance = 7.08
scene.view_settings.view_transform = 'Filmic'
bpy.context.view_layer.update()

# ---- added for rendering (the .blend has no active camera and no usable light): camera, sun
cam_auto = bpy.data.cameras.new('AutoCamera')
cam_auto.lens = 50.0
cam_auto.sensor_width = 36.0
cam_auto.clip_end = 1000.0
ob_auto_camera = bpy.data.objects.new('AutoCamera', cam_auto)
scene.collection.objects.link(ob_auto_camera)
ob_auto_camera.location = (3.55151, -21.9147, 19.8665)
ob_auto_camera.rotation_euler = (1.09748, -7.21219e-08, 0.694738)
scene.camera = ob_auto_camera
light_auto_sun = bpy.data.lights.new('AutoSun', 'SUN')
light_auto_sun.energy = 3.0
light_auto_sun.angle = 0.0523599
ob_auto_sun = bpy.data.objects.new('AutoSun', light_auto_sun)
scene.collection.objects.link(ob_auto_sun)
ob_auto_sun.rotation_euler = (0.872665, 0.174533, 0.523599)
bpy.context.view_layer.update()
